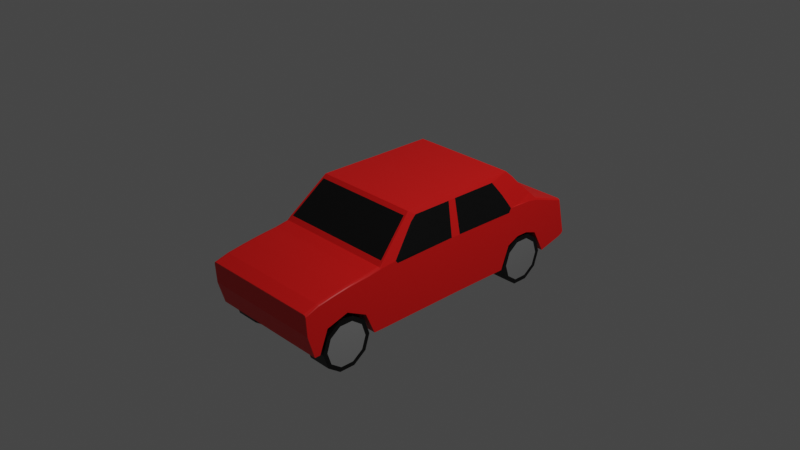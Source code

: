 # Source: Car.blend  (saved by Blender 3.0.42; exported with 4.5.12 LTS)
import bpy
from mathutils import Matrix  # noqa: F401  (used for matrix-valued properties, if any)

bpy.ops.wm.read_factory_settings(use_empty=True)
scene = bpy.context.scene
scene.name = 'Scene'

# ---- collections
col_collection = bpy.data.collections.new('Collection'); scene.collection.children.link(col_collection)

# ---- materials (node trees are filled in below, after node groups)
mat_carbody = bpy.data.materials.new('CarBody')
mat_carbody.use_transparent_shadow = False
mat_carwindows = bpy.data.materials.new('CarWindows')
mat_carwindows.use_transparent_shadow = False
mat_wheeltyre = bpy.data.materials.new('WheelTyre')
mat_wheeltyre.use_transparent_shadow = False
mat_wheeljante = bpy.data.materials.new('WheelJante')
mat_wheeljante.use_transparent_shadow = False
mat_wheeltyre_001 = bpy.data.materials.new('WheelTyre.001')
mat_wheeltyre_001.use_transparent_shadow = False
mat_wheeljante_001 = bpy.data.materials.new('WheelJante.001')
mat_wheeljante_001.use_transparent_shadow = False

# ---- material node trees
mat_carbody.use_nodes = True; mat_carbody.node_tree.nodes.clear()
_N = mat_carbody.node_tree.nodes; _L = mat_carbody.node_tree.links
n0 = _N.new('ShaderNodeBsdfPrincipled'); n0.name = 'Principled BSDF'; n0.location = (10, 300)
n0.distribution = 'GGX'
n0.subsurface_method = 'RANDOM_WALK_SKIN'
n0.inputs[0].default_value = (0.8, 0.006199, 0.004931, 1.0)
n0.inputs[3].default_value = 1.45
n0.inputs[27].default_value = (0.0, 0.0, 0.0, 1.0)
n0.inputs[28].default_value = 1.0
n1 = _N.new('ShaderNodeOutputMaterial'); n1.name = 'Material Output'; n1.location = (300, 300)
_L.new(n0.outputs[0], n1.inputs[0])
n1.is_active_output = True
mat_carwindows.use_nodes = True; mat_carwindows.node_tree.nodes.clear()
_N = mat_carwindows.node_tree.nodes; _L = mat_carwindows.node_tree.links
n0 = _N.new('ShaderNodeBsdfPrincipled'); n0.name = 'Principled BSDF'; n0.location = (10, 300)
n0.distribution = 'GGX'
n0.subsurface_method = 'RANDOM_WALK_SKIN'
n0.inputs[0].default_value = (0.0, 0.0, 0.0, 1.0)
n0.inputs[3].default_value = 1.45
n0.inputs[27].default_value = (0.0, 0.0, 0.0, 1.0)
n0.inputs[28].default_value = 1.0
n1 = _N.new('ShaderNodeOutputMaterial'); n1.name = 'Material Output'; n1.location = (300, 300)
_L.new(n0.outputs[0], n1.inputs[0])
n1.is_active_output = True
mat_wheeltyre.use_nodes = True; mat_wheeltyre.node_tree.nodes.clear()
_N = mat_wheeltyre.node_tree.nodes; _L = mat_wheeltyre.node_tree.links
n0 = _N.new('ShaderNodeBsdfPrincipled'); n0.name = 'Principled BSDF'; n0.location = (10, 300)
n0.distribution = 'GGX'
n0.subsurface_method = 'RANDOM_WALK_SKIN'
n0.inputs[0].default_value = (0.0, 0.0, 0.0, 1.0)
n0.inputs[3].default_value = 1.45
n0.inputs[27].default_value = (0.0, 0.0, 0.0, 1.0)
n0.inputs[28].default_value = 1.0
n1 = _N.new('ShaderNodeOutputMaterial'); n1.name = 'Material Output'; n1.location = (300, 300)
_L.new(n0.outputs[0], n1.inputs[0])
n1.is_active_output = True
mat_wheeljante.use_nodes = True; mat_wheeljante.node_tree.nodes.clear()
_N = mat_wheeljante.node_tree.nodes; _L = mat_wheeljante.node_tree.links
n0 = _N.new('ShaderNodeBsdfPrincipled'); n0.name = 'Principled BSDF'; n0.location = (10, 300)
n0.distribution = 'GGX'
n0.subsurface_method = 'RANDOM_WALK_SKIN'
n0.inputs[0].default_value = (0.2598, 0.2598, 0.2598, 1.0)
n0.inputs[3].default_value = 1.45
n0.inputs[27].default_value = (0.0, 0.0, 0.0, 1.0)
n0.inputs[28].default_value = 1.0
n1 = _N.new('ShaderNodeOutputMaterial'); n1.name = 'Material Output'; n1.location = (300, 300)
_L.new(n0.outputs[0], n1.inputs[0])
n1.is_active_output = True
mat_wheeltyre_001.use_nodes = True; mat_wheeltyre_001.node_tree.nodes.clear()
_N = mat_wheeltyre_001.node_tree.nodes; _L = mat_wheeltyre_001.node_tree.links
n0 = _N.new('ShaderNodeBsdfPrincipled'); n0.name = 'Principled BSDF'; n0.location = (10, 300)
n0.distribution = 'GGX'
n0.subsurface_method = 'RANDOM_WALK_SKIN'
n0.inputs[0].default_value = (0.0, 0.0, 0.0, 1.0)
n0.inputs[3].default_value = 1.45
n0.inputs[27].default_value = (0.0, 0.0, 0.0, 1.0)
n0.inputs[28].default_value = 1.0
n1 = _N.new('ShaderNodeOutputMaterial'); n1.name = 'Material Output'; n1.location = (300, 300)
_L.new(n0.outputs[0], n1.inputs[0])
n1.is_active_output = True
mat_wheeljante_001.use_nodes = True; mat_wheeljante_001.node_tree.nodes.clear()
_N = mat_wheeljante_001.node_tree.nodes; _L = mat_wheeljante_001.node_tree.links
n0 = _N.new('ShaderNodeBsdfPrincipled'); n0.name = 'Principled BSDF'; n0.location = (10, 300)
n0.distribution = 'GGX'
n0.subsurface_method = 'RANDOM_WALK_SKIN'
n0.inputs[0].default_value = (0.214, 0.214, 0.214, 1.0)
n0.inputs[3].default_value = 1.45
n0.inputs[27].default_value = (0.0, 0.0, 0.0, 1.0)
n0.inputs[28].default_value = 1.0
n1 = _N.new('ShaderNodeOutputMaterial'); n1.name = 'Material Output'; n1.location = (300, 300)
_L.new(n0.outputs[0], n1.inputs[0])
n1.is_active_output = True

# ---- world
world_world = bpy.data.worlds.new('World'); scene.world = world_world
world_world.use_nodes = True; world_world.node_tree.nodes.clear()
_N = world_world.node_tree.nodes; _L = world_world.node_tree.links
n0 = _N.new('ShaderNodeOutputWorld'); n0.name = 'World Output'; n0.location = (300, 300)
n1 = _N.new('ShaderNodeBackground'); n1.name = 'Background'; n1.location = (10, 300)
n1.inputs[0].default_value = (0.05088, 0.05088, 0.05088, 1.0)
_L.new(n1.outputs[0], n0.inputs[0])
n0.is_active_output = True
world_world.color = (0.05088, 0.05088, 0.05088)
world_world.use_sun_shadow = False
world_world.sun_shadow_jitter_overblur = 0.0

# ---- cameras
cam_camera = bpy.data.cameras.new('Camera')
cam_camera.clip_end = 100.0
cam_camera.ortho_scale = 7.314

# ---- lights
light_light = bpy.data.lights.new('Light', 'POINT')
light_light.transmission_factor = 0.0
light_light.energy = 1000.0
light_light.shadow_soft_size = 0.1
light_light.shadow_maximum_resolution = 0.006
light_light.use_absolute_resolution = True

# ---- meshes
me_cube_001 = bpy.data.meshes.new('Cube.001')
me_cube_001.from_pydata([(-1.75, -1.695, -1.536), (-1.731, -1.784, -0.049), (-1.731, 1.703, -0.001271), (-1.75, -0.8101, -1.667), (-1.731, -0.8924, 0.4102), (-1.517, -0.4512, 1.673), (-1.75, 0.1548, -1.648), (-1.52, 0.9174, 1.657), (-1.75, 0.8073, -1.656), (-1.731, 1.303, 0.4431), (-1.75, 1.458, -1.643), (-1.75, -1.768, -0.7703), (-1.75, 1.751, -0.679), (-1.1, 0.9992, 1.44), (-1.1, 1.071, 1.179), (-1.75, -0.8876, -0.1188), (-1.1, 1.149, 0.9385), (-1.75, 0.1637, 0.3464), (-1.1, 1.226, 0.6982), (-1.75, 0.8917, 0.3181), (-1.1, -1.631, 0.1042), (-1.75, 1.454, -0.583), (-1.75, -0.9692, -1.662), (-1.75, -1.074, -0.9143), (-1.75, -1.297, -0.5578), (-1.75, -1.538, -0.7807), (-1.75, -1.633, -1.535), (-1.1, -1.482, 0.1808), (-1.1, -1.332, 0.2525), (-1.1, -1.187, 0.3053), (-1.1, -1.041, 0.3485), (-1.1, 1.751, -0.679), (-1.731, -1.631, 0.08945), (-1.731, -1.482, 0.166), (-1.731, -1.332, 0.2378), (-1.731, -1.187, 0.2905), (-1.731, -1.041, 0.3337), (-1.1, 1.303, 0.4579), (-1.1, 0.9174, 1.659), (-1.1, -0.4512, 1.676), (-1.1, -0.8924, 0.425), (-1.1, -1.695, -1.536), (-1.75, -1.622, -0.4306), (-1.75, -1.477, -0.3015), (-1.75, -1.332, -0.2182), (-1.75, -1.187, -0.2434), (-1.75, -1.042, -0.2515), (-1.1, 1.703, 0.0135), (-1.1, 0.9053, -0.8656), (-1.1, 1.044, -0.6718), (-1.1, 1.182, -0.678), (-1.1, 1.32, -0.8271), (-1.75, 1.32, -0.8271), (-1.75, 1.182, -0.678), (-1.75, 1.044, -0.6718), (-1.75, 0.9053, -0.8656), (-1.102, -1.633, -1.535), (-1.1, -1.538, -0.7807), (-1.1, -1.297, -0.5578), (-1.1, -1.074, -0.9143), (-1.558, 0.9992, 1.418), (-1.604, 1.071, 1.163), (-1.645, 1.149, 0.9287), (-1.687, 1.226, 0.694), (-1.1, -0.9691, -1.663), (-1.1, -1.768, -0.7703), (-1.1, 1.458, -1.643), (-1.1, 0.8072, -1.656), (-1.75, 0.9185, 0.467), (-1.75, 1.058, -0.1465), (-1.75, 1.188, -0.1633), (-1.75, 1.273, -0.3883), (-1.1, 0.1548, -1.648), (-1.1, -0.8101, -1.667), (-1.1, -1.784, -0.03424), (0.0, 1.703, 0.0135), (0.0, -1.695, -1.536), (0.0, -1.784, -0.03424), (0.0, -0.8924, 0.425), (0.0, -0.8101, -1.667), (0.0, 0.1548, -1.648), (0.0, -0.4512, 1.676), (0.0, 0.9174, 1.659), (0.0, 0.8072, -1.656), (0.0, 1.458, -1.643), (0.0, 1.303, 0.4579), (0.0, -1.768, -0.7703), (0.0, 1.751, -0.679), (0.0, -1.041, 0.3485), (0.0, -1.187, 0.3053), (0.0, -1.332, 0.2525), (0.0, -1.482, 0.1808), (0.0, -1.631, 0.1042), (0.0, -0.9691, -1.663), (0.0, -1.633, -1.535), (0.0, 1.226, 0.6982), (0.0, 1.149, 0.9385), (0.0, 1.071, 1.179), (0.0, 0.9992, 1.44), (-1.1, -1.333, -1.588), (-1.1, -1.548, -1.548), (-1.1, -1.132, -1.628), (0.0, -1.548, -1.548), (0.0, -1.333, -1.588), (0.0, -1.132, -1.628), (-1.1, 1.045, -1.657), (-1.1, 0.9071, -1.656), (-1.1, 1.184, -1.659), (-1.1, 1.322, -1.656), (0.0, 1.184, -1.659), (0.0, 1.322, -1.656), (0.0, 0.9071, -1.656), (0.0, 1.045, -1.657), (-1.75, -0.7722, -1.665), (-1.713, -0.8472, 0.5525), (-1.75, -0.6702, 0.3105), (-1.1, -0.8472, 0.5533), (-1.1, -0.7722, -1.665), (0.0, -0.7722, -1.665), (0.0, -0.8472, 0.5533), (-1.537, -0.4911, 1.562), (-1.75, 0.05489, 0.3507), (-1.75, 0.05996, -1.649), (-1.1, -0.4911, 1.563), (-1.1, 0.05996, -1.649), (0.0, 0.05996, -1.649), (0.0, -0.4911, 1.563), (-1.677, -1.784, -0.03424), (-1.677, -0.8101, -1.667), (-1.677, 0.1548, -1.648), (-1.677, 0.8073, -1.656), (-1.677, 1.458, -1.643), (-1.677, -1.768, -0.7703), (-1.632, 1.226, 0.694), (-1.677, -1.631, 0.1042), (-1.677, -1.482, 0.1808), (-1.677, -1.332, 0.2525), (-1.548, 1.071, 1.163), (-1.677, -0.9692, -1.662), (-1.677, -1.074, -0.9143), (-1.677, -1.297, -0.5578), (-1.677, -1.538, -0.7807), (-1.677, -1.633, -1.535), (-1.677, -1.187, 0.3053), (-1.677, 1.303, 0.4579), (-1.677, -0.8924, 0.425), (-1.677, -1.041, 0.3485), (-1.464, 0.9174, 1.657), (-1.677, -1.695, -1.536), (-1.677, 1.32, -0.8271), (-1.677, 1.182, -0.678), (-1.677, 1.044, -0.6718), (-1.677, 0.9053, -0.8656), (-1.677, 1.751, -0.679), (-1.461, -0.4512, 1.673), (-1.677, 1.703, 0.0135), (-1.59, 1.149, 0.9287), (-1.502, 0.9992, 1.418), (-1.677, -0.7722, -1.665), (-1.657, -0.8472, 0.5525), (-1.481, -0.4911, 1.562), (-1.677, 0.05996, -1.649), (-1.75, -1.782, -0.1043), (-1.75, 1.707, -0.05238), (-1.75, -0.8856, 0.3619), (-1.565, -0.3733, 1.509), (-1.567, 0.6915, 1.499), (-1.75, 1.317, 0.3589), (-1.1, -1.782, -0.1043), (-1.1, 1.707, -0.05238), (-1.75, -1.629, 0.05923), (-1.75, -1.481, 0.1408), (-1.75, -1.331, 0.2132), (-1.75, -1.186, 0.2562), (-1.75, -1.041, 0.2914), (-1.653, 0.8134, 0.9957), (-1.733, 1.028, 0.4695), (-1.75, 1.19, 0.4339), (0.0, -1.782, -0.1043), (0.0, 1.707, -0.05238), (-1.75, -0.6968, 0.4176), (-1.591, -0.4423, 1.344), (-1.677, 1.707, -0.05238), (-1.677, -1.782, -0.1043), (-1.52, 0.1595, 1.658), (-1.1, 0.1595, 1.661), (0.0, 0.1595, 1.661), (-1.464, 0.1595, 1.658), (-1.566, 0.1591, 1.504), (-1.1, 0.0731, 1.668), (0.0, 0.0731, 1.668), (-1.463, 0.0731, 1.665), (-1.518, 0.0731, 1.665), (-1.566, 0.0735, 1.504), (-1.75, 1.794, -1.288), (-1.75, 1.734, -1.424), (-1.75, 1.779, -1.362), (-1.1, 1.734, -1.424), (-1.1, 1.794, -1.288), (-1.1, 1.779, -1.362), (0.0, 1.734, -1.424), (0.0, 1.794, -1.288), (0.0, 1.779, -1.362), (-1.677, 1.794, -1.288), (-1.677, 1.734, -1.424), (-1.677, 1.779, -1.362), (1.75, -1.695, -1.536), (1.731, -1.784, -0.049), (1.731, 1.703, -0.001271), (1.75, -0.8101, -1.667), (1.731, -0.8924, 0.4102), (1.517, -0.4512, 1.673), (1.75, 0.1548, -1.648), (1.52, 0.9174, 1.657), (1.75, 0.8073, -1.656), (1.731, 1.303, 0.4431), (1.75, 1.458, -1.643), (1.75, -1.768, -0.7703), (1.75, 1.751, -0.679), (1.1, 0.9992, 1.44), (1.1, 1.071, 1.179), (1.75, -0.8876, -0.1188), (1.1, 1.149, 0.9385), (1.75, 0.1637, 0.3464), (1.1, 1.226, 0.6982), (1.75, 0.8917, 0.3181), (1.1, -1.631, 0.1042), (1.75, 1.454, -0.583), (1.75, -0.9692, -1.662), (1.75, -1.074, -0.9143), (1.75, -1.297, -0.5578), (1.75, -1.538, -0.7807), (1.75, -1.633, -1.535), (1.1, -1.482, 0.1808), (1.1, -1.332, 0.2525), (1.1, -1.187, 0.3053), (1.1, -1.041, 0.3485), (1.1, 1.751, -0.679), (1.731, -1.631, 0.08945), (1.731, -1.482, 0.166), (1.731, -1.332, 0.2378), (1.731, -1.187, 0.2905), (1.731, -1.041, 0.3337), (1.1, 1.303, 0.4579), (1.1, 0.9174, 1.659), (1.1, -0.4512, 1.676), (1.1, -0.8924, 0.425), (1.1, -1.695, -1.536), (1.75, -1.622, -0.4306), (1.75, -1.477, -0.3015), (1.75, -1.332, -0.2182), (1.75, -1.187, -0.2434), (1.75, -1.042, -0.2515), (1.1, 1.703, 0.0135), (1.1, 0.9053, -0.8656), (1.1, 1.044, -0.6718), (1.1, 1.182, -0.678), (1.1, 1.32, -0.8271), (1.75, 1.32, -0.8271), (1.75, 1.182, -0.678), (1.75, 1.044, -0.6718), (1.75, 0.9053, -0.8656), (1.102, -1.633, -1.535), (1.1, -1.538, -0.7807), (1.1, -1.297, -0.5578), (1.1, -1.074, -0.9143), (1.558, 0.9992, 1.418), (1.604, 1.071, 1.163), (1.645, 1.149, 0.9287), (1.687, 1.226, 0.694), (1.1, -0.9691, -1.663), (1.1, -1.768, -0.7703), (1.1, 1.458, -1.643), (1.1, 0.8072, -1.656), (1.75, 0.9185, 0.467), (1.75, 1.058, -0.1465), (1.75, 1.188, -0.1633), (1.75, 1.273, -0.3883), (1.1, 0.1548, -1.648), (1.1, -0.8101, -1.667), (1.1, -1.784, -0.03424), (1.1, -1.333, -1.588), (1.1, -1.548, -1.548), (1.1, -1.132, -1.628), (1.1, 1.045, -1.657), (1.1, 0.9071, -1.656), (1.1, 1.184, -1.659), (1.1, 1.322, -1.656), (1.75, -0.7722, -1.665), (1.713, -0.8472, 0.5525), (1.75, -0.6702, 0.3105), (1.1, -0.8472, 0.5533), (1.1, -0.7722, -1.665), (1.537, -0.4911, 1.562), (1.75, 0.05489, 0.3507), (1.75, 0.05996, -1.649), (1.1, -0.4911, 1.563), (1.1, 0.05996, -1.649), (1.677, -1.784, -0.03424), (1.677, -0.8101, -1.667), (1.677, 0.1548, -1.648), (1.677, 0.8073, -1.656), (1.677, 1.458, -1.643), (1.677, -1.768, -0.7703), (1.632, 1.226, 0.694), (1.677, -1.631, 0.1042), (1.677, -1.482, 0.1808), (1.677, -1.332, 0.2525), (1.548, 1.071, 1.163), (1.677, -0.9692, -1.662), (1.677, -1.074, -0.9143), (1.677, -1.297, -0.5578), (1.677, -1.538, -0.7807), (1.677, -1.633, -1.535), (1.677, -1.187, 0.3053), (1.677, 1.303, 0.4579), (1.677, -0.8924, 0.425), (1.677, -1.041, 0.3485), (1.464, 0.9174, 1.657), (1.677, -1.695, -1.536), (1.677, 1.32, -0.8271), (1.677, 1.182, -0.678), (1.677, 1.044, -0.6718), (1.677, 0.9053, -0.8656), (1.677, 1.751, -0.679), (1.461, -0.4512, 1.673), (1.677, 1.703, 0.0135), (1.59, 1.149, 0.9287), (1.502, 0.9992, 1.418), (1.677, -0.7722, -1.665), (1.657, -0.8472, 0.5525), (1.481, -0.4911, 1.562), (1.677, 0.05996, -1.649), (1.75, -1.782, -0.1043), (1.75, 1.707, -0.05238), (1.75, -0.8856, 0.3619), (1.565, -0.3733, 1.509), (1.567, 0.6915, 1.499), (1.75, 1.317, 0.3589), (1.1, -1.782, -0.1043), (1.1, 1.707, -0.05238), (1.75, -1.629, 0.05923), (1.75, -1.481, 0.1408), (1.75, -1.331, 0.2132), (1.75, -1.186, 0.2562), (1.75, -1.041, 0.2914), (1.653, 0.8134, 0.9957), (1.733, 1.028, 0.4695), (1.75, 1.19, 0.4339), (1.75, -0.6968, 0.4176), (1.591, -0.4423, 1.344), (1.677, 1.707, -0.05238), (1.677, -1.782, -0.1043), (1.52, 0.1595, 1.658), (1.1, 0.1595, 1.661), (1.464, 0.1595, 1.658), (1.566, 0.1591, 1.504), (1.1, 0.0731, 1.668), (1.463, 0.0731, 1.665), (1.518, 0.0731, 1.665), (1.566, 0.0735, 1.504), (1.75, 1.794, -1.288), (1.75, 1.734, -1.424), (1.75, 1.779, -1.362), (1.1, 1.734, -1.424), (1.1, 1.794, -1.288), (1.1, 1.779, -1.362), (1.677, 1.794, -1.288), (1.677, 1.734, -1.424), (1.677, 1.779, -1.362)], [], [(167, 9, 2, 163), (183, 127, 1, 162), (134, 32, 1, 127), (159, 114, 4, 145), (174, 36, 4, 164), (191, 192, 5, 154), (181, 120, 5, 165), (157, 60, 7, 147), (188, 184, 7, 166), (155, 2, 9, 144), (177, 63, 9, 167), (52, 71, 21, 10), (22, 46, 15, 3), (148, 132, 11, 0), (198, 31, 87, 201), (131, 66, 51, 149), (150, 50, 49, 151), (97, 14, 13, 98), (95, 18, 16, 96), (0, 11, 42, 26), (26, 42, 43, 25), (25, 43, 44, 24), (24, 44, 45, 23), (23, 45, 46, 22), (162, 1, 32, 170), (170, 32, 33, 171), (171, 33, 34, 172), (172, 34, 35, 173), (173, 35, 36, 174), (145, 4, 36, 146), (146, 36, 35, 143), (143, 35, 34, 136), (136, 34, 33, 135), (135, 33, 32, 134), (149, 51, 50, 150), (151, 49, 48, 152), (96, 16, 14, 97), (85, 37, 18, 95), (98, 13, 38, 82), (76, 86, 65, 41), (88, 30, 29, 89), (90, 28, 27, 91), (92, 20, 74, 77), (182, 155, 47, 169), (158, 117, 73, 128), (152, 48, 67, 130), (8, 19, 68, 55), (55, 68, 69, 54), (54, 69, 70, 53), (53, 70, 71, 52), (166, 7, 60, 175), (175, 60, 61, 176), (190, 189, 39, 81), (140, 58, 57, 141), (138, 64, 59, 139), (178, 77, 74, 168), (142, 56, 41, 148), (130, 67, 72, 129), (203, 153, 31, 198), (144, 9, 63, 133), (133, 63, 62, 156), (156, 62, 61, 137), (137, 61, 60, 157), (128, 73, 64, 138), (139, 59, 58, 140), (141, 57, 56, 142), (119, 116, 40, 78), (50, 51, 108, 107), (48, 49, 105, 106), (59, 64, 101), (58, 59, 101, 99), (73, 79, 93, 64), (91, 27, 20, 92), (89, 29, 28, 90), (78, 40, 30, 88), (75, 47, 37, 85), (197, 200, 84, 66), (204, 197, 66, 131), (67, 83, 80, 72), (117, 118, 79, 73), (56, 94, 76, 41), (169, 47, 75, 179), (100, 102, 94, 56), (99, 103, 102, 100), (101, 104, 103, 99), (64, 93, 104, 101), (56, 57, 100), (57, 58, 99, 100), (105, 112, 111, 106), (107, 109, 112, 105), (108, 110, 109, 107), (66, 84, 110, 108), (106, 111, 83, 67), (49, 50, 107, 105), (67, 48, 106), (51, 66, 108), (124, 125, 118, 117), (126, 123, 116, 119), (161, 124, 117, 158), (3, 15, 115, 113), (164, 4, 114, 180), (160, 120, 114, 159), (154, 5, 120, 160), (129, 72, 124, 161), (81, 39, 123, 126), (72, 80, 125, 124), (180, 114, 120, 181), (6, 129, 161, 122), (39, 154, 160, 123), (123, 160, 159, 116), (122, 161, 158, 113), (25, 141, 142, 26), (23, 139, 140, 24), (3, 128, 138, 22), (14, 137, 157, 13), (16, 156, 137, 14), (18, 133, 156, 16), (37, 144, 133, 18), (10, 21, 12, 194, 196, 195), (8, 130, 129, 6), (26, 142, 148, 0), (195, 204, 131, 10), (22, 138, 139, 23), (24, 140, 141, 25), (55, 152, 130, 8), (113, 158, 128, 3), (163, 2, 155, 182), (54, 151, 152, 55), (52, 149, 150, 53), (27, 135, 134, 20), (28, 136, 135, 27), (29, 143, 136, 28), (30, 146, 143, 29), (40, 145, 146, 30), (53, 150, 151, 54), (10, 131, 149, 52), (41, 65, 132, 148), (47, 155, 144, 37), (13, 157, 147, 38), (189, 191, 154, 39), (116, 159, 145, 40), (20, 134, 127, 74), (168, 74, 127, 183), (65, 168, 183, 132), (12, 163, 182, 153), (15, 164, 180, 115), (31, 169, 179, 87), (86, 178, 168, 65), (153, 182, 169, 31), (45, 173, 174, 46), (44, 172, 173, 45), (43, 171, 172, 44), (42, 170, 171, 43), (11, 162, 170, 42), (46, 174, 164, 15), (132, 183, 162, 11), (21, 167, 163, 12), (38, 147, 187, 185), (82, 38, 185, 186), (193, 192, 184, 188), (147, 7, 184, 187), (165, 5, 192, 193), (185, 187, 191, 189), (186, 185, 189, 190), (187, 184, 192, 191), (17, 121, 193, 188), (115, 180, 181, 165, 193, 121), (19, 17, 188, 166, 175, 68), (204, 195, 196, 205), (205, 196, 194, 203), (200, 197, 199, 202), (202, 199, 198, 201), (197, 204, 205, 199), (199, 205, 203, 198), (194, 12, 153, 203), (175, 176, 68), (21, 71, 70, 177, 167), (69, 177, 70), (68, 176, 177, 69), (176, 61, 63, 177), (122, 113, 115, 121), (121, 17, 6, 122), (8, 6, 17, 19), (338, 334, 208, 215), (352, 333, 207, 298), (305, 298, 207, 238), (330, 316, 210, 289), (345, 335, 210, 242), (358, 325, 211, 359), (350, 336, 211, 293), (328, 318, 213, 266), (356, 337, 213, 353), (326, 315, 215, 208), (348, 338, 215, 269), (258, 216, 227, 277), (228, 209, 221, 252), (319, 206, 217, 303), (365, 201, 87, 237), (302, 320, 257, 272), (321, 322, 255, 256), (97, 98, 219, 220), (95, 96, 222, 224), (206, 232, 248, 217), (232, 231, 249, 248), (231, 230, 250, 249), (230, 229, 251, 250), (229, 228, 252, 251), (333, 341, 238, 207), (341, 342, 239, 238), (342, 343, 240, 239), (343, 344, 241, 240), (344, 345, 242, 241), (316, 317, 242, 210), (317, 314, 241, 242), (314, 307, 240, 241), (307, 306, 239, 240), (306, 305, 238, 239), (320, 321, 256, 257), (322, 323, 254, 255), (96, 97, 220, 222), (85, 95, 224, 243), (98, 82, 244, 219), (76, 247, 271, 86), (88, 89, 235, 236), (90, 91, 233, 234), (92, 77, 280, 226), (351, 340, 253, 326), (329, 299, 279, 292), (323, 301, 273, 254), (214, 261, 274, 225), (261, 260, 275, 274), (260, 259, 276, 275), (259, 258, 277, 276), (337, 346, 266, 213), (346, 347, 267, 266), (190, 81, 245, 357), (311, 312, 263, 264), (309, 310, 265, 270), (178, 339, 280, 77), (313, 319, 247, 262), (301, 300, 278, 273), (367, 365, 237, 324), (315, 304, 269, 215), (304, 327, 268, 269), (327, 308, 267, 268), (308, 328, 266, 267), (299, 309, 270, 279), (310, 311, 264, 265), (312, 313, 262, 263), (119, 78, 246, 291), (256, 286, 287, 257), (254, 285, 284, 255), (265, 283, 270), (264, 281, 283, 265), (279, 270, 93, 79), (91, 92, 226, 233), (89, 90, 234, 235), (78, 88, 236, 246), (75, 85, 243, 253), (364, 272, 84, 200), (368, 302, 272, 364), (273, 278, 80, 83), (292, 279, 79, 118), (262, 247, 76, 94), (340, 179, 75, 253), (282, 262, 94, 102), (281, 282, 102, 103), (283, 281, 103, 104), (270, 283, 104, 93), (262, 282, 263), (263, 282, 281, 264), (284, 285, 111, 112), (286, 284, 112, 109), (287, 286, 109, 110), (272, 287, 110, 84), (285, 273, 83, 111), (255, 284, 286, 256), (273, 285, 254), (257, 287, 272), (297, 292, 118, 125), (126, 119, 291, 296), (332, 329, 292, 297), (209, 288, 290, 221), (335, 349, 289, 210), (331, 330, 289, 293), (325, 331, 293, 211), (300, 332, 297, 278), (81, 126, 296, 245), (278, 297, 125, 80), (349, 350, 293, 289), (212, 295, 332, 300), (245, 296, 331, 325), (296, 291, 330, 331), (295, 288, 329, 332), (231, 232, 313, 312), (229, 230, 311, 310), (209, 228, 309, 299), (220, 219, 328, 308), (222, 220, 308, 327), (224, 222, 327, 304), (243, 224, 304, 315), (216, 362, 363, 361, 218, 227), (214, 212, 300, 301), (232, 206, 319, 313), (362, 216, 302, 368), (228, 229, 310, 309), (230, 231, 312, 311), (261, 214, 301, 323), (288, 209, 299, 329), (334, 351, 326, 208), (260, 261, 323, 322), (258, 259, 321, 320), (233, 226, 305, 306), (234, 233, 306, 307), (235, 234, 307, 314), (236, 235, 314, 317), (246, 236, 317, 316), (259, 260, 322, 321), (216, 258, 320, 302), (247, 319, 303, 271), (253, 243, 315, 326), (219, 244, 318, 328), (357, 245, 325, 358), (291, 246, 316, 330), (226, 280, 298, 305), (339, 352, 298, 280), (271, 303, 352, 339), (218, 324, 351, 334), (221, 290, 349, 335), (237, 87, 179, 340), (86, 271, 339, 178), (324, 237, 340, 351), (251, 252, 345, 344), (250, 251, 344, 343), (249, 250, 343, 342), (248, 249, 342, 341), (217, 248, 341, 333), (252, 221, 335, 345), (303, 217, 333, 352), (227, 218, 334, 338), (244, 354, 355, 318), (82, 186, 354, 244), (360, 356, 353, 359), (318, 355, 353, 213), (336, 360, 359, 211), (354, 357, 358, 355), (186, 190, 357, 354), (355, 358, 359, 353), (223, 356, 360, 294), (290, 294, 360, 336, 350, 349), (225, 274, 346, 337, 356, 223), (368, 369, 363, 362), (369, 367, 361, 363), (200, 202, 366, 364), (202, 201, 365, 366), (364, 366, 369, 368), (366, 365, 367, 369), (361, 367, 324, 218), (346, 274, 347), (227, 338, 348, 276, 277), (275, 276, 348), (274, 275, 348, 347), (347, 348, 269, 267), (295, 294, 290, 288), (294, 295, 212, 223), (214, 225, 223, 212)])
me_cube_001.polygons.foreach_set('material_index', [0, 0, 0, 0, 0, 0, 0, 0, 0, 0, 0, 0, 0, 0, 0, 0, 0, 1, 1, 0, 0, 0, 0, 0, 0, 0, 0, 0, 0, 0, 0, 0, 0, 0, 0, 0, 1, 1, 0, 0, 0, 0, 0, 0, 0, 0, 0, 0, 0, 0, 0, 0, 0, 0, 0, 0, 0, 0, 0, 0, 0, 0, 0, 0, 0, 0, 0, 0, 0, 0, 0, 0, 0, 0, 0, 0, 0, 0, 0, 0, 0, 0, 0, 0, 0, 0, 0, 0, 0, 0, 0, 0, 0, 0, 0, 0, 0, 1, 0, 0, 0, 0, 0, 0, 0, 0, 0, 0, 0, 1, 0, 0, 0, 0, 1, 1, 1, 1, 0, 0, 0, 0, 0, 0, 0, 0, 0, 0, 0, 0, 0, 0, 0, 0, 0, 0, 0, 0, 0, 0, 0, 0, 0, 0, 0, 0, 0, 0, 0, 0, 0, 0, 0, 0, 0, 0, 0, 0, 0, 0, 0, 0, 0, 0, 0, 0, 1, 1, 0, 0, 0, 0, 0, 0, 0, 0, 0, 0, 0, 0, 0, 0, 0, 0, 0, 0, 0, 0, 0, 0, 0, 0, 0, 0, 0, 0, 0, 0, 0, 0, 1, 1, 0, 0, 0, 0, 0, 0, 0, 0, 0, 0, 0, 0, 0, 0, 0, 0, 0, 1, 1, 0, 0, 0, 0, 0, 0, 0, 0, 0, 0, 0, 0, 0, 0, 0, 0, 0, 0, 0, 0, 0, 0, 0, 0, 0, 0, 0, 0, 0, 0, 0, 0, 0, 0, 0, 0, 0, 0, 0, 0, 0, 0, 0, 0, 0, 0, 0, 0, 0, 0, 0, 0, 0, 0, 0, 0, 0, 0, 0, 1, 0, 0, 0, 0, 0, 0, 0, 0, 0, 0, 0, 1, 0, 0, 0, 0, 1, 1, 1, 1, 0, 0, 0, 0, 0, 0, 0, 0, 0, 0, 0, 0, 0, 0, 0, 0, 0, 0, 0, 0, 0, 0, 0, 0, 0, 0, 0, 0, 0, 0, 0, 0, 0, 0, 0, 0, 0, 0, 0, 0, 0, 0, 0, 0, 0, 0, 0, 0, 1, 1, 0, 0, 0, 0, 0, 0, 0, 0, 0, 0, 0, 0, 0, 0, 0])
_uv = me_cube_001.uv_layers.new(name='UVMap')
_uv.uv.foreach_set('vector', [0.6131, 0.2199, 0.625, 0.2199, 0.625, 0.25, 0.6131, 0.25, 0.6131, 0.9948, 0.625, 0.9948, 0.625, 1.0, 0.6131, 1.0, 0.8698, 0.7399, 0.875, 0.7399, 0.875, 0.75, 0.8698, 0.75, 0.8698, 0.6859, 0.875, 0.6859, 0.875, 0.6893, 0.8698, 0.6893, 0.6131, 0.05057, 0.625, 0.05057, 0.625, 0.06069, 0.6131, 0.06069, 0.8698, 0.6153, 0.875, 0.6153, 0.875, 0.6565, 0.8698, 0.6565, 0.6131, 0.09056, 0.625, 0.09056, 0.625, 0.09352, 0.6131, 0.09352, 0.8698, 0.5527, 0.875, 0.5527, 0.875, 0.5583, 0.8698, 0.5583, 0.6131, 0.1426, 0.625, 0.1426, 0.625, 0.1917, 0.6131, 0.1917, 0.8698, 0.5, 0.875, 0.5, 0.875, 0.5301, 0.8698, 0.5301, 0.6131, 0.2143, 0.625, 0.2143, 0.625, 0.2199, 0.6131, 0.2199, 0.375, 0.2143, 0.5, 0.2143, 0.5, 0.2199, 0.375, 0.2199, 0.375, 0.05057, 0.5, 0.05057, 0.5, 0.06069, 0.375, 0.06069, 0.375, 0.9948, 0.5, 0.9948, 0.5, 1.0, 0.375, 1.0, 0.3901, 0.2964, 0.5, 0.2964, 0.5, 0.375, 0.3901, 0.375, 0.1302, 0.5301, 0.1714, 0.5301, 0.1714, 0.5357, 0.1302, 0.5357, 0.1302, 0.5414, 0.1714, 0.5414, 0.1714, 0.547, 0.1302, 0.547, 0.75, 0.547, 0.8286, 0.547, 0.8286, 0.5527, 0.75, 0.5527, 0.75, 0.5357, 0.8286, 0.5357, 0.8286, 0.5414, 0.75, 0.5414, 0.375, 0.0, 0.5, 0.0, 0.5, 0.01011, 0.375, 0.01011, 0.375, 0.01011, 0.5, 0.01011, 0.5, 0.02023, 0.375, 0.02023, 0.375, 0.02023, 0.5, 0.02023, 0.5, 0.03034, 0.375, 0.03034, 0.375, 0.03034, 0.5, 0.03034, 0.5, 0.04046, 0.375, 0.04046, 0.375, 0.04046, 0.5, 0.04046, 0.5, 0.05057, 0.375, 0.05057, 0.6131, 0.0, 0.625, 0.0, 0.625, 0.01011, 0.6131, 0.01011, 0.6131, 0.01011, 0.625, 0.01011, 0.625, 0.02023, 0.6131, 0.02023, 0.6131, 0.02023, 0.625, 0.02023, 0.625, 0.03034, 0.6131, 0.03034, 0.6131, 0.03034, 0.625, 0.03034, 0.625, 0.04046, 0.6131, 0.04046, 0.6131, 0.04046, 0.625, 0.04046, 0.625, 0.05057, 0.6131, 0.05057, 0.8698, 0.6893, 0.875, 0.6893, 0.875, 0.6994, 0.8698, 0.6994, 0.8698, 0.6994, 0.875, 0.6994, 0.875, 0.7095, 0.8698, 0.7095, 0.8698, 0.7095, 0.875, 0.7095, 0.875, 0.7197, 0.8698, 0.7197, 0.8698, 0.7197, 0.875, 0.7197, 0.875, 0.7298, 0.8698, 0.7298, 0.8698, 0.7298, 0.875, 0.7298, 0.875, 0.7399, 0.8698, 0.7399, 0.1302, 0.5357, 0.1714, 0.5357, 0.1714, 0.5414, 0.1302, 0.5414, 0.1302, 0.547, 0.1714, 0.547, 0.1714, 0.5527, 0.1302, 0.5527, 0.75, 0.5414, 0.8286, 0.5414, 0.8286, 0.547, 0.75, 0.547, 0.75, 0.5301, 0.8286, 0.5301, 0.8286, 0.5357, 0.75, 0.5357, 0.75, 0.5527, 0.8286, 0.5527, 0.8286, 0.5583, 0.75, 0.5583, 0.375, 0.875, 0.5, 0.875, 0.5, 0.9536, 0.375, 0.9536, 0.75, 0.6994, 0.8286, 0.6994, 0.8286, 0.7095, 0.75, 0.7095, 0.75, 0.7197, 0.8286, 0.7197, 0.8286, 0.7298, 0.75, 0.7298, 0.75, 0.7399, 0.8286, 0.7399, 0.8286, 0.75, 0.75, 0.75, 0.6131, 0.2552, 0.625, 0.2552, 0.625, 0.2964, 0.6131, 0.2964, 0.1302, 0.6859, 0.1714, 0.6859, 0.1714, 0.6893, 0.1302, 0.6893, 0.1302, 0.5527, 0.1714, 0.5527, 0.1714, 0.5583, 0.1302, 0.5583, 0.375, 0.1917, 0.5, 0.1917, 0.5, 0.1973, 0.375, 0.1973, 0.375, 0.1973, 0.5, 0.1973, 0.5, 0.203, 0.375, 0.203, 0.375, 0.203, 0.5, 0.203, 0.5, 0.2086, 0.375, 0.2086, 0.375, 0.2086, 0.5, 0.2086, 0.5, 0.2143, 0.375, 0.2143, 0.6131, 0.1917, 0.625, 0.1917, 0.625, 0.1973, 0.6131, 0.1973, 0.6131, 0.1973, 0.625, 0.1973, 0.625, 0.203, 0.6131, 0.203, 0.75, 0.6153, 0.8286, 0.6153, 0.8286, 0.6565, 0.75, 0.6565, 0.1302, 0.7197, 0.1714, 0.7197, 0.1714, 0.7298, 0.1302, 0.7298, 0.1302, 0.6994, 0.1714, 0.6994, 0.1714, 0.7095, 0.1302, 0.7095, 0.6131, 0.875, 0.625, 0.875, 0.625, 0.9536, 0.6131, 0.9536, 0.1302, 0.7399, 0.1714, 0.7399, 0.1714, 0.75, 0.1302, 0.75, 0.1302, 0.5583, 0.1714, 0.5583, 0.1714, 0.6565, 0.1302, 0.6565, 0.3901, 0.2552, 0.5, 0.2552, 0.5, 0.2964, 0.3901, 0.2964, 0.8698, 0.5301, 0.875, 0.5301, 0.875, 0.5357, 0.8698, 0.5357, 0.8698, 0.5357, 0.875, 0.5357, 0.875, 0.5414, 0.8698, 0.5414, 0.8698, 0.5414, 0.875, 0.5414, 0.875, 0.547, 0.8698, 0.547, 0.8698, 0.547, 0.875, 0.547, 0.875, 0.5527, 0.8698, 0.5527, 0.1302, 0.6893, 0.1714, 0.6893, 0.1714, 0.6994, 0.1302, 0.6994, 0.1302, 0.7095, 0.1714, 0.7095, 0.1714, 0.7197, 0.1302, 0.7197, 0.1302, 0.7298, 0.1714, 0.7298, 0.1714, 0.7399, 0.1302, 0.7399, 0.75, 0.6859, 0.8286, 0.6859, 0.8286, 0.6893, 0.75, 0.6893, 0.1714, 0.5414, 0.1714, 0.5357, 0.1714, 0.5357, 0.1714, 0.5414, 0.1714, 0.5527, 0.1714, 0.547, 0.1714, 0.547, 0.1714, 0.5527, 0.1714, 0.7095, 0.1714, 0.6994, 0.1714, 0.7095, 0.1714, 0.7197, 0.1714, 0.7095, 0.1714, 0.7095, 0.1714, 0.7197, 0.1714, 0.6893, 0.25, 0.6893, 0.25, 0.6994, 0.1714, 0.6994, 0.75, 0.7298, 0.8286, 0.7298, 0.8286, 0.7399, 0.75, 0.7399, 0.75, 0.7095, 0.8286, 0.7095, 0.8286, 0.7197, 0.75, 0.7197, 0.75, 0.6893, 0.8286, 0.6893, 0.8286, 0.6994, 0.75, 0.6994, 0.75, 0.5, 0.8286, 0.5, 0.8286, 0.5301, 0.75, 0.5301, 0.1714, 0.5058, 0.25, 0.5058, 0.25, 0.5301, 0.1714, 0.5301, 0.1302, 0.5058, 0.1714, 0.5058, 0.1714, 0.5301, 0.1302, 0.5301, 0.1714, 0.5583, 0.25, 0.5583, 0.25, 0.6565, 0.1714, 0.6565, 0.1714, 0.6859, 0.25, 0.6859, 0.25, 0.6893, 0.1714, 0.6893, 0.1714, 0.7399, 0.25, 0.7399, 0.25, 0.75, 0.1714, 0.75, 0.6131, 0.2964, 0.625, 0.2964, 0.625, 0.375, 0.6131, 0.375, 0.1714, 0.7298, 0.25, 0.7298, 0.25, 0.7399, 0.1714, 0.7399, 0.1714, 0.7197, 0.25, 0.7197, 0.25, 0.7298, 0.1714, 0.7298, 0.1714, 0.7095, 0.25, 0.7095, 0.25, 0.7197, 0.1714, 0.7197, 0.1714, 0.6994, 0.25, 0.6994, 0.25, 0.7095, 0.1714, 0.7095, 0.1714, 0.7399, 0.1714, 0.7298, 0.1714, 0.7298, 0.1714, 0.7298, 0.1714, 0.7197, 0.1714, 0.7197, 0.1714, 0.7298, 0.1714, 0.547, 0.25, 0.547, 0.25, 0.5527, 0.1714, 0.5527, 0.1714, 0.5414, 0.25, 0.5414, 0.25, 0.547, 0.1714, 0.547, 0.1714, 0.5357, 0.25, 0.5357, 0.25, 0.5414, 0.1714, 0.5414, 0.1714, 0.5301, 0.25, 0.5301, 0.25, 0.5357, 0.1714, 0.5357, 0.1714, 0.5527, 0.25, 0.5527, 0.25, 0.5583, 0.1714, 0.5583, 0.1714, 0.547, 0.1714, 0.5414, 0.1714, 0.5414, 0.1714, 0.547, 0.1714, 0.5583, 0.1714, 0.5527, 0.1714, 0.5527, 0.1714, 0.5357, 0.1714, 0.5301, 0.1714, 0.5357, 0.1714, 0.6594, 0.25, 0.6594, 0.25, 0.6859, 0.1714, 0.6859, 0.75, 0.6594, 0.8286, 0.6594, 0.8286, 0.6859, 0.75, 0.6859, 0.1302, 0.6594, 0.1714, 0.6594, 0.1714, 0.6859, 0.1302, 0.6859, 0.375, 0.06069, 0.5, 0.06069, 0.5, 0.06406, 0.375, 0.06406, 0.6131, 0.06069, 0.625, 0.06069, 0.625, 0.06406, 0.6131, 0.06406, 0.8698, 0.6594, 0.875, 0.6594, 0.875, 0.6859, 0.8698, 0.6859, 0.8698, 0.6565, 0.875, 0.6565, 0.875, 0.6594, 0.8698, 0.6594, 0.1302, 0.6565, 0.1714, 0.6565, 0.1714, 0.6594, 0.1302, 0.6594, 0.75, 0.6565, 0.8286, 0.6565, 0.8286, 0.6594, 0.75, 0.6594, 0.1714, 0.6565, 0.25, 0.6565, 0.25, 0.6594, 0.1714, 0.6594, 0.6131, 0.06406, 0.625, 0.06406, 0.625, 0.09056, 0.6131, 0.09056, 0.125, 0.6565, 0.1302, 0.6565, 0.1302, 0.6594, 0.125, 0.6594, 0.8286, 0.6565, 0.8698, 0.6565, 0.8698, 0.6594, 0.8286, 0.6594, 0.8286, 0.6594, 0.8698, 0.6594, 0.8698, 0.6859, 0.8286, 0.6859, 0.125, 0.6594, 0.1302, 0.6594, 0.1302, 0.6859, 0.125, 0.6859, 0.125, 0.7298, 0.1302, 0.7298, 0.1302, 0.7399, 0.125, 0.7399, 0.125, 0.7095, 0.1302, 0.7095, 0.1302, 0.7197, 0.125, 0.7197, 0.125, 0.6893, 0.1302, 0.6893, 0.1302, 0.6994, 0.125, 0.6994, 0.8286, 0.547, 0.8698, 0.547, 0.8698, 0.5527, 0.8286, 0.5527, 0.8286, 0.5414, 0.8698, 0.5414, 0.8698, 0.547, 0.8286, 0.547, 0.8286, 0.5357, 0.8698, 0.5357, 0.8698, 0.5414, 0.8286, 0.5414, 0.8286, 0.5301, 0.8698, 0.5301, 0.8698, 0.5357, 0.8286, 0.5357, 0.375, 0.2199, 0.5, 0.2199, 0.5, 0.25, 0.3901, 0.25, 0.3787, 0.2482, 0.375, 0.2442, 0.125, 0.5583, 0.1302, 0.5583, 0.1302, 0.6565, 0.125, 0.6565, 0.125, 0.7399, 0.1302, 0.7399, 0.1302, 0.75, 0.125, 0.75, 0.125, 0.5058, 0.1302, 0.5058, 0.1302, 0.5301, 0.125, 0.5301, 0.125, 0.6994, 0.1302, 0.6994, 0.1302, 0.7095, 0.125, 0.7095, 0.125, 0.7197, 0.1302, 0.7197, 0.1302, 0.7298, 0.125, 0.7298, 0.125, 0.5527, 0.1302, 0.5527, 0.1302, 0.5583, 0.125, 0.5583, 0.125, 0.6859, 0.1302, 0.6859, 0.1302, 0.6893, 0.125, 0.6893, 0.6131, 0.25, 0.625, 0.25, 0.625, 0.2552, 0.6131, 0.2552, 0.125, 0.547, 0.1302, 0.547, 0.1302, 0.5527, 0.125, 0.5527, 0.125, 0.5357, 0.1302, 0.5357, 0.1302, 0.5414, 0.125, 0.5414, 0.8286, 0.7298, 0.8698, 0.7298, 0.8698, 0.7399, 0.8286, 0.7399, 0.8286, 0.7197, 0.8698, 0.7197, 0.8698, 0.7298, 0.8286, 0.7298, 0.8286, 0.7095, 0.8698, 0.7095, 0.8698, 0.7197, 0.8286, 0.7197, 0.8286, 0.6994, 0.8698, 0.6994, 0.8698, 0.7095, 0.8286, 0.7095, 0.8286, 0.6893, 0.8698, 0.6893, 0.8698, 0.6994, 0.8286, 0.6994, 0.125, 0.5414, 0.1302, 0.5414, 0.1302, 0.547, 0.125, 0.547, 0.125, 0.5301, 0.1302, 0.5301, 0.1302, 0.5357, 0.125, 0.5357, 0.375, 0.9536, 0.5, 0.9536, 0.5, 0.9948, 0.375, 0.9948, 0.8286, 0.5, 0.8698, 0.5, 0.8698, 0.5301, 0.8286, 0.5301, 0.8286, 0.5527, 0.8698, 0.5527, 0.8698, 0.5583, 0.8286, 0.5583, 0.8286, 0.6153, 0.8698, 0.6153, 0.8698, 0.6565, 0.8286, 0.6565, 0.8286, 0.6859, 0.8698, 0.6859, 0.8698, 0.6893, 0.8286, 0.6893, 0.8286, 0.7399, 0.8698, 0.7399, 0.8698, 0.75, 0.8286, 0.75, 0.6131, 0.9536, 0.625, 0.9536, 0.625, 0.9948, 0.6131, 0.9948, 0.5, 0.9536, 0.6131, 0.9536, 0.6131, 0.9948, 0.5, 0.9948, 0.5, 0.25, 0.6131, 0.25, 0.6131, 0.2552, 0.5, 0.2552, 0.5, 0.06069, 0.6131, 0.06069, 0.6131, 0.06406, 0.5, 0.06406, 0.5, 0.2964, 0.6131, 0.2964, 0.6131, 0.375, 0.5, 0.375, 0.5, 0.875, 0.6131, 0.875, 0.6131, 0.9536, 0.5, 0.9536, 0.5, 0.2552, 0.6131, 0.2552, 0.6131, 0.2964, 0.5, 0.2964, 0.5, 0.04046, 0.6131, 0.04046, 0.6131, 0.05057, 0.5, 0.05057, 0.5, 0.03034, 0.6131, 0.03034, 0.6131, 0.04046, 0.5, 0.04046, 0.5, 0.02023, 0.6131, 0.02023, 0.6131, 0.03034, 0.5, 0.03034, 0.5, 0.01011, 0.6131, 0.01011, 0.6131, 0.02023, 0.5, 0.02023, 0.5, 0.0, 0.6131, 0.0, 0.6131, 0.01011, 0.5, 0.01011, 0.5, 0.05057, 0.6131, 0.05057, 0.6131, 0.06069, 0.5, 0.06069, 0.5, 0.9948, 0.6131, 0.9948, 0.6131, 1.0, 0.5, 1.0, 0.5, 0.2199, 0.6131, 0.2199, 0.6131, 0.25, 0.5, 0.25, 0.8286, 0.5583, 0.8698, 0.5583, 0.8698, 0.6074, 0.8286, 0.6074, 0.75, 0.5583, 0.8286, 0.5583, 0.8286, 0.6074, 0.75, 0.6074, 0.6131, 0.1347, 0.625, 0.1347, 0.625, 0.1426, 0.6131, 0.1426, 0.8698, 0.5583, 0.875, 0.5583, 0.875, 0.6074, 0.8698, 0.6074, 0.6131, 0.09352, 0.625, 0.09352, 0.625, 0.1347, 0.6131, 0.1347, 0.8286, 0.6074, 0.8698, 0.6074, 0.8698, 0.6153, 0.8286, 0.6153, 0.75, 0.6074, 0.8286, 0.6074, 0.8286, 0.6153, 0.75, 0.6153, 0.8698, 0.6074, 0.875, 0.6074, 0.875, 0.6153, 0.8698, 0.6153, 0.5, 0.09352, 0.5, 0.09056, 0.6131, 0.1347, 0.6131, 0.1426, 0.5, 0.06406, 0.6131, 0.06406, 0.6131, 0.09056, 0.6131, 0.09352, 0.6131, 0.1347, 0.5, 0.09056, 0.5, 0.1917, 0.5, 0.09352, 0.6131, 0.1426, 0.6131, 0.1917, 0.6131, 0.1973, 0.5, 0.1973, 0.1302, 0.5058, 0.125, 0.5058, 0.125, 0.5, 0.1302, 0.5, 0.375, 0.2552, 0.375, 0.25, 0.3901, 0.25, 0.3901, 0.2552, 0.25, 0.5058, 0.1714, 0.5058, 0.1714, 0.5, 0.25, 0.5, 0.375, 0.375, 0.375, 0.2964, 0.3901, 0.2964, 0.3901, 0.375, 0.1714, 0.5058, 0.1302, 0.5058, 0.1302, 0.5, 0.1714, 0.5, 0.375, 0.2964, 0.375, 0.2552, 0.3901, 0.2552, 0.3901, 0.2964, 0.3901, 0.25, 0.5, 0.25, 0.5, 0.2552, 0.3901, 0.2552, 0.6131, 0.1973, 0.6131, 0.203, 0.5, 0.1973, 0.5, 0.2199, 0.5, 0.2143, 0.5, 0.2086, 0.6131, 0.2143, 0.6131, 0.2199, 0.0, 0.0, 0.0, 0.0, 0.0, 0.0, 0.5, 0.1973, 0.6131, 0.203, 0.6131, 0.2143, 0.5, 0.203, 0.6131, 0.203, 0.625, 0.203, 0.625, 0.2143, 0.6131, 0.2143, 0.125, 0.6594, 0.375, 0.06406, 0.5, 0.06406, 0.5, 0.09056, 0.5, 0.09056, 0.5, 0.09352, 0.125, 0.6565, 0.125, 0.6594, 0.375, 0.1917, 0.125, 0.6565, 0.5, 0.09352, 0.5, 0.1917, 0.6131, 0.2199, 0.6131, 0.25, 0.625, 0.25, 0.625, 0.2199, 0.6131, 0.9948, 0.6131, 1.0, 0.625, 1.0, 0.625, 0.9948, 0.8698, 0.7399, 0.8698, 0.75, 0.875, 0.75, 0.875, 0.7399, 0.8698, 0.6859, 0.8698, 0.6893, 0.875, 0.6893, 0.875, 0.6859, 0.6131, 0.05057, 0.6131, 0.06069, 0.625, 0.06069, 0.625, 0.05057, 0.8698, 0.6153, 0.8698, 0.6565, 0.875, 0.6565, 0.875, 0.6153, 0.6131, 0.09056, 0.6131, 0.09352, 0.625, 0.09352, 0.625, 0.09056, 0.8698, 0.5527, 0.8698, 0.5583, 0.875, 0.5583, 0.875, 0.5527, 0.6131, 0.1426, 0.6131, 0.1917, 0.625, 0.1917, 0.625, 0.1426, 0.8698, 0.5, 0.8698, 0.5301, 0.875, 0.5301, 0.875, 0.5, 0.6131, 0.2143, 0.6131, 0.2199, 0.625, 0.2199, 0.625, 0.2143, 0.375, 0.2143, 0.375, 0.2199, 0.5, 0.2199, 0.5, 0.2143, 0.375, 0.05057, 0.375, 0.06069, 0.5, 0.06069, 0.5, 0.05057, 0.375, 0.9948, 0.375, 1.0, 0.5, 1.0, 0.5, 0.9948, 0.3901, 0.2964, 0.3901, 0.375, 0.5, 0.375, 0.5, 0.2964, 0.1302, 0.5301, 0.1302, 0.5357, 0.1714, 0.5357, 0.1714, 0.5301, 0.1302, 0.5414, 0.1302, 0.547, 0.1714, 0.547, 0.1714, 0.5414, 0.75, 0.547, 0.75, 0.5527, 0.8286, 0.5527, 0.8286, 0.547, 0.75, 0.5357, 0.75, 0.5414, 0.8286, 0.5414, 0.8286, 0.5357, 0.375, 0.0, 0.375, 0.01011, 0.5, 0.01011, 0.5, 0.0, 0.375, 0.01011, 0.375, 0.02023, 0.5, 0.02023, 0.5, 0.01011, 0.375, 0.02023, 0.375, 0.03034, 0.5, 0.03034, 0.5, 0.02023, 0.375, 0.03034, 0.375, 0.04046, 0.5, 0.04046, 0.5, 0.03034, 0.375, 0.04046, 0.375, 0.05057, 0.5, 0.05057, 0.5, 0.04046, 0.6131, 0.0, 0.6131, 0.01011, 0.625, 0.01011, 0.625, 0.0, 0.6131, 0.01011, 0.6131, 0.02023, 0.625, 0.02023, 0.625, 0.01011, 0.6131, 0.02023, 0.6131, 0.03034, 0.625, 0.03034, 0.625, 0.02023, 0.6131, 0.03034, 0.6131, 0.04046, 0.625, 0.04046, 0.625, 0.03034, 0.6131, 0.04046, 0.6131, 0.05057, 0.625, 0.05057, 0.625, 0.04046, 0.8698, 0.6893, 0.8698, 0.6994, 0.875, 0.6994, 0.875, 0.6893, 0.8698, 0.6994, 0.8698, 0.7095, 0.875, 0.7095, 0.875, 0.6994, 0.8698, 0.7095, 0.8698, 0.7197, 0.875, 0.7197, 0.875, 0.7095, 0.8698, 0.7197, 0.8698, 0.7298, 0.875, 0.7298, 0.875, 0.7197, 0.8698, 0.7298, 0.8698, 0.7399, 0.875, 0.7399, 0.875, 0.7298, 0.1302, 0.5357, 0.1302, 0.5414, 0.1714, 0.5414, 0.1714, 0.5357, 0.1302, 0.547, 0.1302, 0.5527, 0.1714, 0.5527, 0.1714, 0.547, 0.75, 0.5414, 0.75, 0.547, 0.8286, 0.547, 0.8286, 0.5414, 0.75, 0.5301, 0.75, 0.5357, 0.8286, 0.5357, 0.8286, 0.5301, 0.75, 0.5527, 0.75, 0.5583, 0.8286, 0.5583, 0.8286, 0.5527, 0.375, 0.875, 0.375, 0.9536, 0.5, 0.9536, 0.5, 0.875, 0.75, 0.6994, 0.75, 0.7095, 0.8286, 0.7095, 0.8286, 0.6994, 0.75, 0.7197, 0.75, 0.7298, 0.8286, 0.7298, 0.8286, 0.7197, 0.75, 0.7399, 0.75, 0.75, 0.8286, 0.75, 0.8286, 0.7399, 0.6131, 0.2552, 0.6131, 0.2964, 0.625, 0.2964, 0.625, 0.2552, 0.1302, 0.6859, 0.1302, 0.6893, 0.1714, 0.6893, 0.1714, 0.6859, 0.1302, 0.5527, 0.1302, 0.5583, 0.1714, 0.5583, 0.1714, 0.5527, 0.375, 0.1917, 0.375, 0.1973, 0.5, 0.1973, 0.5, 0.1917, 0.375, 0.1973, 0.375, 0.203, 0.5, 0.203, 0.5, 0.1973, 0.375, 0.203, 0.375, 0.2086, 0.5, 0.2086, 0.5, 0.203, 0.375, 0.2086, 0.375, 0.2143, 0.5, 0.2143, 0.5, 0.2086, 0.6131, 0.1917, 0.6131, 0.1973, 0.625, 0.1973, 0.625, 0.1917, 0.6131, 0.1973, 0.6131, 0.203, 0.625, 0.203, 0.625, 0.1973, 0.75, 0.6153, 0.75, 0.6565, 0.8286, 0.6565, 0.8286, 0.6153, 0.1302, 0.7197, 0.1302, 0.7298, 0.1714, 0.7298, 0.1714, 0.7197, 0.1302, 0.6994, 0.1302, 0.7095, 0.1714, 0.7095, 0.1714, 0.6994, 0.6131, 0.875, 0.6131, 0.9536, 0.625, 0.9536, 0.625, 0.875, 0.1302, 0.7399, 0.1302, 0.75, 0.1714, 0.75, 0.1714, 0.7399, 0.1302, 0.5583, 0.1302, 0.6565, 0.1714, 0.6565, 0.1714, 0.5583, 0.3901, 0.2552, 0.3901, 0.2964, 0.5, 0.2964, 0.5, 0.2552, 0.8698, 0.5301, 0.8698, 0.5357, 0.875, 0.5357, 0.875, 0.5301, 0.8698, 0.5357, 0.8698, 0.5414, 0.875, 0.5414, 0.875, 0.5357, 0.8698, 0.5414, 0.8698, 0.547, 0.875, 0.547, 0.875, 0.5414, 0.8698, 0.547, 0.8698, 0.5527, 0.875, 0.5527, 0.875, 0.547, 0.1302, 0.6893, 0.1302, 0.6994, 0.1714, 0.6994, 0.1714, 0.6893, 0.1302, 0.7095, 0.1302, 0.7197, 0.1714, 0.7197, 0.1714, 0.7095, 0.1302, 0.7298, 0.1302, 0.7399, 0.1714, 0.7399, 0.1714, 0.7298, 0.75, 0.6859, 0.75, 0.6893, 0.8286, 0.6893, 0.8286, 0.6859, 0.1714, 0.5414, 0.1714, 0.5414, 0.1714, 0.5357, 0.1714, 0.5357, 0.1714, 0.5527, 0.1714, 0.5527, 0.1714, 0.547, 0.1714, 0.547, 0.1714, 0.7095, 0.1714, 0.7095, 0.1714, 0.6994, 0.1714, 0.7197, 0.1714, 0.7197, 0.1714, 0.7095, 0.1714, 0.7095, 0.1714, 0.6893, 0.1714, 0.6994, 0.25, 0.6994, 0.25, 0.6893, 0.75, 0.7298, 0.75, 0.7399, 0.8286, 0.7399, 0.8286, 0.7298, 0.75, 0.7095, 0.75, 0.7197, 0.8286, 0.7197, 0.8286, 0.7095, 0.75, 0.6893, 0.75, 0.6994, 0.8286, 0.6994, 0.8286, 0.6893, 0.75, 0.5, 0.75, 0.5301, 0.8286, 0.5301, 0.8286, 0.5, 0.1714, 0.5058, 0.1714, 0.5301, 0.25, 0.5301, 0.25, 0.5058, 0.1302, 0.5058, 0.1302, 0.5301, 0.1714, 0.5301, 0.1714, 0.5058, 0.1714, 0.5583, 0.1714, 0.6565, 0.25, 0.6565, 0.25, 0.5583, 0.1714, 0.6859, 0.1714, 0.6893, 0.25, 0.6893, 0.25, 0.6859, 0.1714, 0.7399, 0.1714, 0.75, 0.25, 0.75, 0.25, 0.7399, 0.6131, 0.2964, 0.6131, 0.375, 0.625, 0.375, 0.625, 0.2964, 0.1714, 0.7298, 0.1714, 0.7399, 0.25, 0.7399, 0.25, 0.7298, 0.1714, 0.7197, 0.1714, 0.7298, 0.25, 0.7298, 0.25, 0.7197, 0.1714, 0.7095, 0.1714, 0.7197, 0.25, 0.7197, 0.25, 0.7095, 0.1714, 0.6994, 0.1714, 0.7095, 0.25, 0.7095, 0.25, 0.6994, 0.1714, 0.7399, 0.1714, 0.7298, 0.1714, 0.7298, 0.1714, 0.7298, 0.1714, 0.7298, 0.1714, 0.7197, 0.1714, 0.7197, 0.1714, 0.547, 0.1714, 0.5527, 0.25, 0.5527, 0.25, 0.547, 0.1714, 0.5414, 0.1714, 0.547, 0.25, 0.547, 0.25, 0.5414, 0.1714, 0.5357, 0.1714, 0.5414, 0.25, 0.5414, 0.25, 0.5357, 0.1714, 0.5301, 0.1714, 0.5357, 0.25, 0.5357, 0.25, 0.5301, 0.1714, 0.5527, 0.1714, 0.5583, 0.25, 0.5583, 0.25, 0.5527, 0.1714, 0.547, 0.1714, 0.547, 0.1714, 0.5414, 0.1714, 0.5414, 0.1714, 0.5583, 0.1714, 0.5527, 0.1714, 0.5527, 0.1714, 0.5357, 0.1714, 0.5357, 0.1714, 0.5301, 0.1714, 0.6594, 0.1714, 0.6859, 0.25, 0.6859, 0.25, 0.6594, 0.75, 0.6594, 0.75, 0.6859, 0.8286, 0.6859, 0.8286, 0.6594, 0.1302, 0.6594, 0.1302, 0.6859, 0.1714, 0.6859, 0.1714, 0.6594, 0.375, 0.06069, 0.375, 0.06406, 0.5, 0.06406, 0.5, 0.06069, 0.6131, 0.06069, 0.6131, 0.06406, 0.625, 0.06406, 0.625, 0.06069, 0.8698, 0.6594, 0.8698, 0.6859, 0.875, 0.6859, 0.875, 0.6594, 0.8698, 0.6565, 0.8698, 0.6594, 0.875, 0.6594, 0.875, 0.6565, 0.1302, 0.6565, 0.1302, 0.6594, 0.1714, 0.6594, 0.1714, 0.6565, 0.75, 0.6565, 0.75, 0.6594, 0.8286, 0.6594, 0.8286, 0.6565, 0.1714, 0.6565, 0.1714, 0.6594, 0.25, 0.6594, 0.25, 0.6565, 0.6131, 0.06406, 0.6131, 0.09056, 0.625, 0.09056, 0.625, 0.06406, 0.125, 0.6565, 0.125, 0.6594, 0.1302, 0.6594, 0.1302, 0.6565, 0.8286, 0.6565, 0.8286, 0.6594, 0.8698, 0.6594, 0.8698, 0.6565, 0.8286, 0.6594, 0.8286, 0.6859, 0.8698, 0.6859, 0.8698, 0.6594, 0.125, 0.6594, 0.125, 0.6859, 0.1302, 0.6859, 0.1302, 0.6594, 0.125, 0.7298, 0.125, 0.7399, 0.1302, 0.7399, 0.1302, 0.7298, 0.125, 0.7095, 0.125, 0.7197, 0.1302, 0.7197, 0.1302, 0.7095, 0.125, 0.6893, 0.125, 0.6994, 0.1302, 0.6994, 0.1302, 0.6893, 0.8286, 0.547, 0.8286, 0.5527, 0.8698, 0.5527, 0.8698, 0.547, 0.8286, 0.5414, 0.8286, 0.547, 0.8698, 0.547, 0.8698, 0.5414, 0.8286, 0.5357, 0.8286, 0.5414, 0.8698, 0.5414, 0.8698, 0.5357, 0.8286, 0.5301, 0.8286, 0.5357, 0.8698, 0.5357, 0.8698, 0.5301, 0.375, 0.2199, 0.375, 0.2442, 0.3787, 0.2482, 0.3901, 0.25, 0.5, 0.25, 0.5, 0.2199, 0.125, 0.5583, 0.125, 0.6565, 0.1302, 0.6565, 0.1302, 0.5583, 0.125, 0.7399, 0.125, 0.75, 0.1302, 0.75, 0.1302, 0.7399, 0.125, 0.5058, 0.125, 0.5301, 0.1302, 0.5301, 0.1302, 0.5058, 0.125, 0.6994, 0.125, 0.7095, 0.1302, 0.7095, 0.1302, 0.6994, 0.125, 0.7197, 0.125, 0.7298, 0.1302, 0.7298, 0.1302, 0.7197, 0.125, 0.5527, 0.125, 0.5583, 0.1302, 0.5583, 0.1302, 0.5527, 0.125, 0.6859, 0.125, 0.6893, 0.1302, 0.6893, 0.1302, 0.6859, 0.6131, 0.25, 0.6131, 0.2552, 0.625, 0.2552, 0.625, 0.25, 0.125, 0.547, 0.125, 0.5527, 0.1302, 0.5527, 0.1302, 0.547, 0.125, 0.5357, 0.125, 0.5414, 0.1302, 0.5414, 0.1302, 0.5357, 0.8286, 0.7298, 0.8286, 0.7399, 0.8698, 0.7399, 0.8698, 0.7298, 0.8286, 0.7197, 0.8286, 0.7298, 0.8698, 0.7298, 0.8698, 0.7197, 0.8286, 0.7095, 0.8286, 0.7197, 0.8698, 0.7197, 0.8698, 0.7095, 0.8286, 0.6994, 0.8286, 0.7095, 0.8698, 0.7095, 0.8698, 0.6994, 0.8286, 0.6893, 0.8286, 0.6994, 0.8698, 0.6994, 0.8698, 0.6893, 0.125, 0.5414, 0.125, 0.547, 0.1302, 0.547, 0.1302, 0.5414, 0.125, 0.5301, 0.125, 0.5357, 0.1302, 0.5357, 0.1302, 0.5301, 0.375, 0.9536, 0.375, 0.9948, 0.5, 0.9948, 0.5, 0.9536, 0.8286, 0.5, 0.8286, 0.5301, 0.8698, 0.5301, 0.8698, 0.5, 0.8286, 0.5527, 0.8286, 0.5583, 0.8698, 0.5583, 0.8698, 0.5527, 0.8286, 0.6153, 0.8286, 0.6565, 0.8698, 0.6565, 0.8698, 0.6153, 0.8286, 0.6859, 0.8286, 0.6893, 0.8698, 0.6893, 0.8698, 0.6859, 0.8286, 0.7399, 0.8286, 0.75, 0.8698, 0.75, 0.8698, 0.7399, 0.6131, 0.9536, 0.6131, 0.9948, 0.625, 0.9948, 0.625, 0.9536, 0.5, 0.9536, 0.5, 0.9948, 0.6131, 0.9948, 0.6131, 0.9536, 0.5, 0.25, 0.5, 0.2552, 0.6131, 0.2552, 0.6131, 0.25, 0.5, 0.06069, 0.5, 0.06406, 0.6131, 0.06406, 0.6131, 0.06069, 0.5, 0.2964, 0.5, 0.375, 0.6131, 0.375, 0.6131, 0.2964, 0.5, 0.875, 0.5, 0.9536, 0.6131, 0.9536, 0.6131, 0.875, 0.5, 0.2552, 0.5, 0.2964, 0.6131, 0.2964, 0.6131, 0.2552, 0.5, 0.04046, 0.5, 0.05057, 0.6131, 0.05057, 0.6131, 0.04046, 0.5, 0.03034, 0.5, 0.04046, 0.6131, 0.04046, 0.6131, 0.03034, 0.5, 0.02023, 0.5, 0.03034, 0.6131, 0.03034, 0.6131, 0.02023, 0.5, 0.01011, 0.5, 0.02023, 0.6131, 0.02023, 0.6131, 0.01011, 0.5, 0.0, 0.5, 0.01011, 0.6131, 0.01011, 0.6131, 0.0, 0.5, 0.05057, 0.5, 0.06069, 0.6131, 0.06069, 0.6131, 0.05057, 0.5, 0.9948, 0.5, 1.0, 0.6131, 1.0, 0.6131, 0.9948, 0.5, 0.2199, 0.5, 0.25, 0.6131, 0.25, 0.6131, 0.2199, 0.8286, 0.5583, 0.8286, 0.6074, 0.8698, 0.6074, 0.8698, 0.5583, 0.75, 0.5583, 0.75, 0.6074, 0.8286, 0.6074, 0.8286, 0.5583, 0.6131, 0.1347, 0.6131, 0.1426, 0.625, 0.1426, 0.625, 0.1347, 0.8698, 0.5583, 0.8698, 0.6074, 0.875, 0.6074, 0.875, 0.5583, 0.6131, 0.09352, 0.6131, 0.1347, 0.625, 0.1347, 0.625, 0.09352, 0.8286, 0.6074, 0.8286, 0.6153, 0.8698, 0.6153, 0.8698, 0.6074, 0.75, 0.6074, 0.75, 0.6153, 0.8286, 0.6153, 0.8286, 0.6074, 0.8698, 0.6074, 0.8698, 0.6153, 0.875, 0.6153, 0.875, 0.6074, 0.5, 0.09352, 0.6131, 0.1426, 0.6131, 0.1347, 0.5, 0.09056, 0.5, 0.06406, 0.5, 0.09056, 0.6131, 0.1347, 0.6131, 0.09352, 0.6131, 0.09056, 0.6131, 0.06406, 0.5, 0.1917, 0.5, 0.1973, 0.6131, 0.1973, 0.6131, 0.1917, 0.6131, 0.1426, 0.5, 0.09352, 0.1302, 0.5058, 0.1302, 0.5, 0.125, 0.5, 0.125, 0.5058, 0.375, 0.2552, 0.3901, 0.2552, 0.3901, 0.25, 0.375, 0.25, 0.25, 0.5058, 0.25, 0.5, 0.1714, 0.5, 0.1714, 0.5058, 0.375, 0.375, 0.3901, 0.375, 0.3901, 0.2964, 0.375, 0.2964, 0.1714, 0.5058, 0.1714, 0.5, 0.1302, 0.5, 0.1302, 0.5058, 0.375, 0.2964, 0.3901, 0.2964, 0.3901, 0.2552, 0.375, 0.2552, 0.3901, 0.25, 0.3901, 0.2552, 0.5, 0.2552, 0.5, 0.25, 0.6131, 0.1973, 0.5, 0.1973, 0.6131, 0.203, 0.5, 0.2199, 0.6131, 0.2199, 0.6131, 0.2143, 0.5, 0.2086, 0.5, 0.2143, 0.0, 0.0, 0.0, 0.0, 0.0, 0.0, 0.5, 0.1973, 0.5, 0.203, 0.6131, 0.2143, 0.6131, 0.203, 0.6131, 0.203, 0.6131, 0.2143, 0.625, 0.2143, 0.625, 0.203, 0.125, 0.6594, 0.5, 0.09056, 0.5, 0.06406, 0.375, 0.06406, 0.5, 0.09056, 0.125, 0.6594, 0.125, 0.6565, 0.5, 0.09352, 0.375, 0.1917, 0.5, 0.1917, 0.5, 0.09352, 0.125, 0.6565])
me_cube_001.materials.append(mat_carbody)
me_cube_001.materials.append(mat_carwindows)
me_cube_001.materials.append(None)
me_cube_001.use_remesh_fix_poles = True
me_cube_001.use_remesh_preserve_attributes = False
me_cube_001.update()
me_cylinder_002 = bpy.data.meshes.new('Cylinder.002')
me_cylinder_002.from_pydata([(0.0, 0.1905, -0.1075), (1.546e-09, 0.1576, 0.1075), (0.112, 0.1541, -0.1075), (0.09264, 0.1275, 0.1075), (0.1812, 0.05887, -0.1075), (0.1499, 0.04871, 0.1075), (0.1812, -0.05887, -0.1075), (0.1499, -0.04871, 0.1075), (0.112, -0.1541, -0.1075), (0.09264, -0.1275, 0.1075), (-1.665e-08, -0.1905, -0.1075), (-1.356e-08, -0.1576, 0.1075), (-0.112, -0.1541, -0.1075), (-0.09264, -0.1275, 0.1075), (-0.1812, -0.05887, -0.1075), (-0.1499, -0.04871, 0.1075), (-0.1812, 0.05887, -0.1075), (-0.1499, 0.04871, 0.1075), (-0.112, 0.1541, -0.1075), (-0.09264, 0.1275, 0.1075), (0.112, 0.1541, 0.1075), (0.0, 0.1905, 0.1075), (0.1812, 0.05887, 0.1075), (0.1812, -0.05887, 0.1075), (0.112, -0.1541, 0.1075), (-1.665e-08, -0.1905, 0.1075), (-0.112, -0.1541, 0.1075), (-0.1812, -0.05887, 0.1075), (-0.1812, 0.05887, 0.1075), (-0.112, 0.1541, 0.1075)], [], [(0, 21, 20, 2), (2, 20, 22, 4), (4, 22, 23, 6), (6, 23, 24, 8), (8, 24, 25, 10), (10, 25, 26, 12), (12, 26, 27, 14), (14, 27, 28, 16), (3, 1, 19, 17, 15, 13, 11, 9, 7, 5), (16, 28, 29, 18), (18, 29, 21, 0), (0, 2, 4, 6, 8, 10, 12, 14, 16, 18), (1, 3, 20, 21), (3, 5, 22, 20), (5, 7, 23, 22), (7, 9, 24, 23), (9, 11, 25, 24), (11, 13, 26, 25), (13, 15, 27, 26), (15, 17, 28, 27), (17, 19, 29, 28), (19, 1, 21, 29)])
me_cylinder_002.polygons.foreach_set('material_index', [0, 0, 0, 0, 0, 0, 0, 0, 1, 0, 0, 0, 0, 0, 0, 0, 0, 0, 0, 0, 0, 0])
_uv = me_cylinder_002.uv_layers.new(name='UVMap')
_uv.uv.foreach_set('vector', [1.0, 0.5, 1.0, 1.0, 0.9, 1.0, 0.9, 0.5, 0.9, 0.5, 0.9, 1.0, 0.8, 1.0, 0.8, 0.5, 0.8, 0.5, 0.8, 1.0, 0.7, 1.0, 0.7, 0.5, 0.7, 0.5, 0.7, 1.0, 0.6, 1.0, 0.6, 0.5, 0.6, 0.5, 0.6, 1.0, 0.5, 1.0, 0.5, 0.5, 0.5, 0.5, 0.5, 1.0, 0.4, 1.0, 0.4, 0.5, 0.4, 0.5, 0.4, 1.0, 0.3, 1.0, 0.3, 0.5, 0.3, 0.5, 0.3, 1.0, 0.2, 1.0, 0.2, 0.5, 0.3667, 0.4106, 0.25, 0.4486, 0.1333, 0.4106, 0.06115, 0.3114, 0.06115, 0.1886, 0.1333, 0.08936, 0.25, 0.05143, 0.3667, 0.08936, 0.4388, 0.1886, 0.4388, 0.3114, 0.2, 0.5, 0.2, 1.0, 0.1, 1.0, 0.1, 0.5, 0.1, 0.5, 0.1, 1.0, -7.451e-08, 1.0, -7.451e-08, 0.5, 0.75, 0.49, 0.8911, 0.4442, 0.9783, 0.3242, 0.9783, 0.1758, 0.8911, 0.05584, 0.75, 0.01, 0.6089, 0.05584, 0.5217, 0.1758, 0.5217, 0.3242, 0.6089, 0.4442, 0.25, 0.4486, 0.3667, 0.4106, 0.3911, 0.4442, 0.25, 0.49, 0.3667, 0.4106, 0.4388, 0.3114, 0.4783, 0.3242, 0.3911, 0.4442, 0.4388, 0.3114, 0.4388, 0.1886, 0.4783, 0.1758, 0.4783, 0.3242, 0.4388, 0.1886, 0.3667, 0.08936, 0.3911, 0.05584, 0.4783, 0.1758, 0.3667, 0.08936, 0.25, 0.05143, 0.25, 0.01, 0.3911, 0.05584, 0.25, 0.05143, 0.1333, 0.08936, 0.1089, 0.05584, 0.25, 0.01, 0.1333, 0.08936, 0.06115, 0.1886, 0.02175, 0.1758, 0.1089, 0.05584, 0.06115, 0.1886, 0.06115, 0.3114, 0.02175, 0.3242, 0.02175, 0.1758, 0.06115, 0.3114, 0.1333, 0.4106, 0.1089, 0.4442, 0.02175, 0.3242, 0.1333, 0.4106, 0.25, 0.4486, 0.25, 0.49, 0.1089, 0.4442])
me_cylinder_002.materials.append(mat_wheeltyre)
me_cylinder_002.materials.append(mat_wheeljante)
me_cylinder_002.use_remesh_fix_poles = True
me_cylinder_002.use_remesh_preserve_attributes = False
me_cylinder_002.update()
me_cylinder_003 = bpy.data.meshes.new('Cylinder.003')
me_cylinder_003.from_pydata([(0.0, 0.1905, -0.1075), (1.546e-09, 0.1576, 0.1075), (0.112, 0.1541, -0.1075), (0.09264, 0.1275, 0.1075), (0.1812, 0.05887, -0.1075), (0.1499, 0.04871, 0.1075), (0.1812, -0.05887, -0.1075), (0.1499, -0.04871, 0.1075), (0.112, -0.1541, -0.1075), (0.09264, -0.1275, 0.1075), (-1.665e-08, -0.1905, -0.1075), (-1.356e-08, -0.1576, 0.1075), (-0.112, -0.1541, -0.1075), (-0.09264, -0.1275, 0.1075), (-0.1812, -0.05887, -0.1075), (-0.1499, -0.04871, 0.1075), (-0.1812, 0.05887, -0.1075), (-0.1499, 0.04871, 0.1075), (-0.112, 0.1541, -0.1075), (-0.09264, 0.1275, 0.1075), (0.112, 0.1541, 0.1075), (0.0, 0.1905, 0.1075), (0.1812, 0.05887, 0.1075), (0.1812, -0.05887, 0.1075), (0.112, -0.1541, 0.1075), (-1.665e-08, -0.1905, 0.1075), (-0.112, -0.1541, 0.1075), (-0.1812, -0.05887, 0.1075), (-0.1812, 0.05887, 0.1075), (-0.112, 0.1541, 0.1075)], [], [(0, 21, 20, 2), (2, 20, 22, 4), (4, 22, 23, 6), (6, 23, 24, 8), (8, 24, 25, 10), (10, 25, 26, 12), (12, 26, 27, 14), (14, 27, 28, 16), (3, 1, 19, 17, 15, 13, 11, 9, 7, 5), (16, 28, 29, 18), (18, 29, 21, 0), (0, 2, 4, 6, 8, 10, 12, 14, 16, 18), (1, 3, 20, 21), (3, 5, 22, 20), (5, 7, 23, 22), (7, 9, 24, 23), (9, 11, 25, 24), (11, 13, 26, 25), (13, 15, 27, 26), (15, 17, 28, 27), (17, 19, 29, 28), (19, 1, 21, 29)])
me_cylinder_003.polygons.foreach_set('material_index', [0, 0, 0, 0, 0, 0, 0, 0, 1, 0, 0, 0, 0, 0, 0, 0, 0, 0, 0, 0, 0, 0])
_uv = me_cylinder_003.uv_layers.new(name='UVMap')
_uv.uv.foreach_set('vector', [1.0, 0.5, 1.0, 1.0, 0.9, 1.0, 0.9, 0.5, 0.9, 0.5, 0.9, 1.0, 0.8, 1.0, 0.8, 0.5, 0.8, 0.5, 0.8, 1.0, 0.7, 1.0, 0.7, 0.5, 0.7, 0.5, 0.7, 1.0, 0.6, 1.0, 0.6, 0.5, 0.6, 0.5, 0.6, 1.0, 0.5, 1.0, 0.5, 0.5, 0.5, 0.5, 0.5, 1.0, 0.4, 1.0, 0.4, 0.5, 0.4, 0.5, 0.4, 1.0, 0.3, 1.0, 0.3, 0.5, 0.3, 0.5, 0.3, 1.0, 0.2, 1.0, 0.2, 0.5, 0.3667, 0.4106, 0.25, 0.4486, 0.1333, 0.4106, 0.06115, 0.3114, 0.06115, 0.1886, 0.1333, 0.08936, 0.25, 0.05143, 0.3667, 0.08936, 0.4388, 0.1886, 0.4388, 0.3114, 0.2, 0.5, 0.2, 1.0, 0.1, 1.0, 0.1, 0.5, 0.1, 0.5, 0.1, 1.0, -7.451e-08, 1.0, -7.451e-08, 0.5, 0.75, 0.49, 0.8911, 0.4442, 0.9783, 0.3242, 0.9783, 0.1758, 0.8911, 0.05584, 0.75, 0.01, 0.6089, 0.05584, 0.5217, 0.1758, 0.5217, 0.3242, 0.6089, 0.4442, 0.25, 0.4486, 0.3667, 0.4106, 0.3911, 0.4442, 0.25, 0.49, 0.3667, 0.4106, 0.4388, 0.3114, 0.4783, 0.3242, 0.3911, 0.4442, 0.4388, 0.3114, 0.4388, 0.1886, 0.4783, 0.1758, 0.4783, 0.3242, 0.4388, 0.1886, 0.3667, 0.08936, 0.3911, 0.05584, 0.4783, 0.1758, 0.3667, 0.08936, 0.25, 0.05143, 0.25, 0.01, 0.3911, 0.05584, 0.25, 0.05143, 0.1333, 0.08936, 0.1089, 0.05584, 0.25, 0.01, 0.1333, 0.08936, 0.06115, 0.1886, 0.02175, 0.1758, 0.1089, 0.05584, 0.06115, 0.1886, 0.06115, 0.3114, 0.02175, 0.3242, 0.02175, 0.1758, 0.06115, 0.3114, 0.1333, 0.4106, 0.1089, 0.4442, 0.02175, 0.3242, 0.1333, 0.4106, 0.25, 0.4486, 0.25, 0.49, 0.1089, 0.4442])
me_cylinder_003.materials.append(mat_wheeltyre_001)
me_cylinder_003.materials.append(mat_wheeljante_001)
me_cylinder_003.use_remesh_fix_poles = True
me_cylinder_003.use_remesh_preserve_attributes = False
me_cylinder_003.update()
me_cylinder_006 = bpy.data.meshes.new('Cylinder.006')
me_cylinder_006.from_pydata([(0.0, 0.1905, -0.1075), (1.546e-09, 0.1576, 0.1075), (0.112, 0.1541, -0.1075), (0.09264, 0.1275, 0.1075), (0.1812, 0.05887, -0.1075), (0.1499, 0.04871, 0.1075), (0.1812, -0.05887, -0.1075), (0.1499, -0.04871, 0.1075), (0.112, -0.1541, -0.1075), (0.09264, -0.1275, 0.1075), (-1.665e-08, -0.1905, -0.1075), (-1.356e-08, -0.1576, 0.1075), (-0.112, -0.1541, -0.1075), (-0.09264, -0.1275, 0.1075), (-0.1812, -0.05887, -0.1075), (-0.1499, -0.04871, 0.1075), (-0.1812, 0.05887, -0.1075), (-0.1499, 0.04871, 0.1075), (-0.112, 0.1541, -0.1075), (-0.09264, 0.1275, 0.1075), (0.112, 0.1541, 0.1075), (0.0, 0.1905, 0.1075), (0.1812, 0.05887, 0.1075), (0.1812, -0.05887, 0.1075), (0.112, -0.1541, 0.1075), (-1.665e-08, -0.1905, 0.1075), (-0.112, -0.1541, 0.1075), (-0.1812, -0.05887, 0.1075), (-0.1812, 0.05887, 0.1075), (-0.112, 0.1541, 0.1075)], [], [(0, 21, 20, 2), (2, 20, 22, 4), (4, 22, 23, 6), (6, 23, 24, 8), (8, 24, 25, 10), (10, 25, 26, 12), (12, 26, 27, 14), (14, 27, 28, 16), (3, 1, 19, 17, 15, 13, 11, 9, 7, 5), (16, 28, 29, 18), (18, 29, 21, 0), (0, 2, 4, 6, 8, 10, 12, 14, 16, 18), (1, 3, 20, 21), (3, 5, 22, 20), (5, 7, 23, 22), (7, 9, 24, 23), (9, 11, 25, 24), (11, 13, 26, 25), (13, 15, 27, 26), (15, 17, 28, 27), (17, 19, 29, 28), (19, 1, 21, 29)])
me_cylinder_006.polygons.foreach_set('material_index', [0, 0, 0, 0, 0, 0, 0, 0, 1, 0, 0, 0, 0, 0, 0, 0, 0, 0, 0, 0, 0, 0])
_uv = me_cylinder_006.uv_layers.new(name='UVMap')
_uv.uv.foreach_set('vector', [1.0, 0.5, 1.0, 1.0, 0.9, 1.0, 0.9, 0.5, 0.9, 0.5, 0.9, 1.0, 0.8, 1.0, 0.8, 0.5, 0.8, 0.5, 0.8, 1.0, 0.7, 1.0, 0.7, 0.5, 0.7, 0.5, 0.7, 1.0, 0.6, 1.0, 0.6, 0.5, 0.6, 0.5, 0.6, 1.0, 0.5, 1.0, 0.5, 0.5, 0.5, 0.5, 0.5, 1.0, 0.4, 1.0, 0.4, 0.5, 0.4, 0.5, 0.4, 1.0, 0.3, 1.0, 0.3, 0.5, 0.3, 0.5, 0.3, 1.0, 0.2, 1.0, 0.2, 0.5, 0.3667, 0.4106, 0.25, 0.4486, 0.1333, 0.4106, 0.06115, 0.3114, 0.06115, 0.1886, 0.1333, 0.08936, 0.25, 0.05143, 0.3667, 0.08936, 0.4388, 0.1886, 0.4388, 0.3114, 0.2, 0.5, 0.2, 1.0, 0.1, 1.0, 0.1, 0.5, 0.1, 0.5, 0.1, 1.0, -7.451e-08, 1.0, -7.451e-08, 0.5, 0.75, 0.49, 0.8911, 0.4442, 0.9783, 0.3242, 0.9783, 0.1758, 0.8911, 0.05584, 0.75, 0.01, 0.6089, 0.05584, 0.5217, 0.1758, 0.5217, 0.3242, 0.6089, 0.4442, 0.25, 0.4486, 0.3667, 0.4106, 0.3911, 0.4442, 0.25, 0.49, 0.3667, 0.4106, 0.4388, 0.3114, 0.4783, 0.3242, 0.3911, 0.4442, 0.4388, 0.3114, 0.4388, 0.1886, 0.4783, 0.1758, 0.4783, 0.3242, 0.4388, 0.1886, 0.3667, 0.08936, 0.3911, 0.05584, 0.4783, 0.1758, 0.3667, 0.08936, 0.25, 0.05143, 0.25, 0.01, 0.3911, 0.05584, 0.25, 0.05143, 0.1333, 0.08936, 0.1089, 0.05584, 0.25, 0.01, 0.1333, 0.08936, 0.06115, 0.1886, 0.02175, 0.1758, 0.1089, 0.05584, 0.06115, 0.1886, 0.06115, 0.3114, 0.02175, 0.3242, 0.02175, 0.1758, 0.06115, 0.3114, 0.1333, 0.4106, 0.1089, 0.4442, 0.02175, 0.3242, 0.1333, 0.4106, 0.25, 0.4486, 0.25, 0.49, 0.1089, 0.4442])
me_cylinder_006.materials.append(mat_wheeltyre)
me_cylinder_006.materials.append(mat_wheeljante)
me_cylinder_006.use_remesh_fix_poles = True
me_cylinder_006.use_remesh_preserve_attributes = False
me_cylinder_006.update()
me_cylinder_007 = bpy.data.meshes.new('Cylinder.007')
me_cylinder_007.from_pydata([(0.0, 0.1905, -0.1075), (1.546e-09, 0.1576, 0.1075), (0.112, 0.1541, -0.1075), (0.09264, 0.1275, 0.1075), (0.1812, 0.05887, -0.1075), (0.1499, 0.04871, 0.1075), (0.1812, -0.05887, -0.1075), (0.1499, -0.04871, 0.1075), (0.112, -0.1541, -0.1075), (0.09264, -0.1275, 0.1075), (-1.665e-08, -0.1905, -0.1075), (-1.356e-08, -0.1576, 0.1075), (-0.112, -0.1541, -0.1075), (-0.09264, -0.1275, 0.1075), (-0.1812, -0.05887, -0.1075), (-0.1499, -0.04871, 0.1075), (-0.1812, 0.05887, -0.1075), (-0.1499, 0.04871, 0.1075), (-0.112, 0.1541, -0.1075), (-0.09264, 0.1275, 0.1075), (0.112, 0.1541, 0.1075), (0.0, 0.1905, 0.1075), (0.1812, 0.05887, 0.1075), (0.1812, -0.05887, 0.1075), (0.112, -0.1541, 0.1075), (-1.665e-08, -0.1905, 0.1075), (-0.112, -0.1541, 0.1075), (-0.1812, -0.05887, 0.1075), (-0.1812, 0.05887, 0.1075), (-0.112, 0.1541, 0.1075)], [], [(0, 21, 20, 2), (2, 20, 22, 4), (4, 22, 23, 6), (6, 23, 24, 8), (8, 24, 25, 10), (10, 25, 26, 12), (12, 26, 27, 14), (14, 27, 28, 16), (3, 1, 19, 17, 15, 13, 11, 9, 7, 5), (16, 28, 29, 18), (18, 29, 21, 0), (0, 2, 4, 6, 8, 10, 12, 14, 16, 18), (1, 3, 20, 21), (3, 5, 22, 20), (5, 7, 23, 22), (7, 9, 24, 23), (9, 11, 25, 24), (11, 13, 26, 25), (13, 15, 27, 26), (15, 17, 28, 27), (17, 19, 29, 28), (19, 1, 21, 29)])
me_cylinder_007.polygons.foreach_set('material_index', [0, 0, 0, 0, 0, 0, 0, 0, 1, 0, 0, 0, 0, 0, 0, 0, 0, 0, 0, 0, 0, 0])
_uv = me_cylinder_007.uv_layers.new(name='UVMap')
_uv.uv.foreach_set('vector', [1.0, 0.5, 1.0, 1.0, 0.9, 1.0, 0.9, 0.5, 0.9, 0.5, 0.9, 1.0, 0.8, 1.0, 0.8, 0.5, 0.8, 0.5, 0.8, 1.0, 0.7, 1.0, 0.7, 0.5, 0.7, 0.5, 0.7, 1.0, 0.6, 1.0, 0.6, 0.5, 0.6, 0.5, 0.6, 1.0, 0.5, 1.0, 0.5, 0.5, 0.5, 0.5, 0.5, 1.0, 0.4, 1.0, 0.4, 0.5, 0.4, 0.5, 0.4, 1.0, 0.3, 1.0, 0.3, 0.5, 0.3, 0.5, 0.3, 1.0, 0.2, 1.0, 0.2, 0.5, 0.3667, 0.4106, 0.25, 0.4486, 0.1333, 0.4106, 0.06115, 0.3114, 0.06115, 0.1886, 0.1333, 0.08936, 0.25, 0.05143, 0.3667, 0.08936, 0.4388, 0.1886, 0.4388, 0.3114, 0.2, 0.5, 0.2, 1.0, 0.1, 1.0, 0.1, 0.5, 0.1, 0.5, 0.1, 1.0, -7.451e-08, 1.0, -7.451e-08, 0.5, 0.75, 0.49, 0.8911, 0.4442, 0.9783, 0.3242, 0.9783, 0.1758, 0.8911, 0.05584, 0.75, 0.01, 0.6089, 0.05584, 0.5217, 0.1758, 0.5217, 0.3242, 0.6089, 0.4442, 0.25, 0.4486, 0.3667, 0.4106, 0.3911, 0.4442, 0.25, 0.49, 0.3667, 0.4106, 0.4388, 0.3114, 0.4783, 0.3242, 0.3911, 0.4442, 0.4388, 0.3114, 0.4388, 0.1886, 0.4783, 0.1758, 0.4783, 0.3242, 0.4388, 0.1886, 0.3667, 0.08936, 0.3911, 0.05584, 0.4783, 0.1758, 0.3667, 0.08936, 0.25, 0.05143, 0.25, 0.01, 0.3911, 0.05584, 0.25, 0.05143, 0.1333, 0.08936, 0.1089, 0.05584, 0.25, 0.01, 0.1333, 0.08936, 0.06115, 0.1886, 0.02175, 0.1758, 0.1089, 0.05584, 0.06115, 0.1886, 0.06115, 0.3114, 0.02175, 0.3242, 0.02175, 0.1758, 0.06115, 0.3114, 0.1333, 0.4106, 0.1089, 0.4442, 0.02175, 0.3242, 0.1333, 0.4106, 0.25, 0.4486, 0.25, 0.49, 0.1089, 0.4442])
me_cylinder_007.materials.append(mat_wheeltyre_001)
me_cylinder_007.materials.append(mat_wheeljante_001)
me_cylinder_007.use_remesh_fix_poles = True
me_cylinder_007.use_remesh_preserve_attributes = False
me_cylinder_007.update()

# ---- objects
ob_light = bpy.data.objects.new('Light', light_light)
ob_camera = bpy.data.objects.new('Camera', cam_camera)
ob_empty = bpy.data.objects.new('Empty', None)
ob_car = bpy.data.objects.new('Car', me_cube_001)
ob_wheelfl = bpy.data.objects.new('WheelFL', me_cylinder_002)
ob_wheelrl = bpy.data.objects.new('WheelRL', me_cylinder_003)
ob_wheelfr = bpy.data.objects.new('WheelFR', me_cylinder_006)
ob_wheelrr = bpy.data.objects.new('WheelRR', me_cylinder_007)

# ---- transforms, parenting, visibility, modifiers, constraints
ob_light.location = (4.076, 1.005, 5.904)
ob_light.rotation_euler = (0.6503, 0.05522, 1.866)
ob_light.lock_rotations_4d = False
ob_light.empty_display_type = 'ARROWS'
ob_light.color = (0.0, 0.0, 0.0, 0.0)
ob_light.lineart.crease_threshold = 0.0
ob_camera.location = (7.359, -6.926, 4.958)
ob_camera.rotation_euler = (1.109, 0.0, 0.8149)
ob_camera.lock_rotations_4d = False
ob_camera.empty_display_type = 'ARROWS'
ob_camera.color = (0.0, 0.0, 0.0, 0.0)
ob_camera.display_type = 'WIRE'
ob_camera.lineart.crease_threshold = 0.0
ob_empty.location = (-3.497e-17, 0.06563, -0.1575)
ob_empty.rotation_euler = (1.571, -3.142, 1.571)
ob_empty.scale = (0.8629, -0.8629, 0.8629)
ob_empty.empty_display_type = 'IMAGE'
ob_empty.empty_display_size = 5.0
ob_car.location = (0.0, 0.0, -0.09115)
ob_car.scale = (-0.3951, 1.0, 0.3205)
ob_wheelfl.parent = ob_car
ob_wheelfl.matrix_parent_inverse = Matrix(((-2.531, 0.0, -0.0, 0.0), (0.0, 1.0, 0.0, -0.0), (-0.0, 0.0, 3.12, 0.2844), (0.0, -0.0, -0.0, 1.0)))
ob_wheelfl.location = (0.5611, -1.314, -0.6041)
ob_wheelfl.rotation_euler = (-0.0, 1.571, 0.0)
ob_wheelfl.scale = (1.476, 1.476, 1.182)
ob_wheelrl.parent = ob_car
ob_wheelrl.matrix_parent_inverse = Matrix(((-2.531, 0.0, -0.0, 0.0), (0.0, 1.0, 0.0, -0.0), (-0.0, 0.0, 3.12, 0.2844), (0.0, -0.0, -0.0, 1.0)))
ob_wheelrl.location = (0.5611, 1.12, -0.6041)
ob_wheelrl.rotation_euler = (-0.0, 1.571, 0.0)
ob_wheelrl.scale = (1.476, 1.476, 1.182)
ob_wheelfr.parent = ob_car
ob_wheelfr.matrix_parent_inverse = Matrix(((-2.531, 0.0, -0.0, 0.0), (0.0, 1.0, 0.0, -0.0), (-0.0, 0.0, 3.12, 0.2844), (0.0, -0.0, -0.0, 1.0)))
ob_wheelfr.location = (-0.5556, -1.314, -0.6041)
ob_wheelfr.rotation_euler = (-0.0, 1.571, 0.0)
ob_wheelfr.scale = (1.476, 1.476, 1.182)
ob_wheelrr.parent = ob_car
ob_wheelrr.matrix_parent_inverse = Matrix(((-2.531, 0.0, -0.0, 0.0), (0.0, 1.0, 0.0, -0.0), (-0.0, 0.0, 3.12, 0.2844), (0.0, -0.0, -0.0, 1.0)))
ob_wheelrr.location = (-0.5553, 1.12, -0.6041)
ob_wheelrr.rotation_euler = (-0.0, 1.571, 0.0)
ob_wheelrr.scale = (1.476, 1.476, 1.182)

# ---- collection membership
col_collection.objects.link(ob_light)
col_collection.objects.link(ob_camera)
col_collection.objects.link(ob_empty)
col_collection.objects.link(ob_car)
col_collection.objects.link(ob_wheelfl)
col_collection.objects.link(ob_wheelrl)
col_collection.objects.link(ob_wheelfr)
col_collection.objects.link(ob_wheelrr)

# ---- scene / render settings (as saved in the file)
scene.camera = ob_camera
scene.frame_start = 1; scene.frame_end = 250; scene.frame_set(1)
scene.render.engine = 'BLENDER_EEVEE_NEXT'
scene.cycles.sampling_pattern = 'TABULATED_SOBOL'
scene.cycles.use_light_tree = False
scene.view_settings.view_transform = 'Filmic'
bpy.context.view_layer.update()
